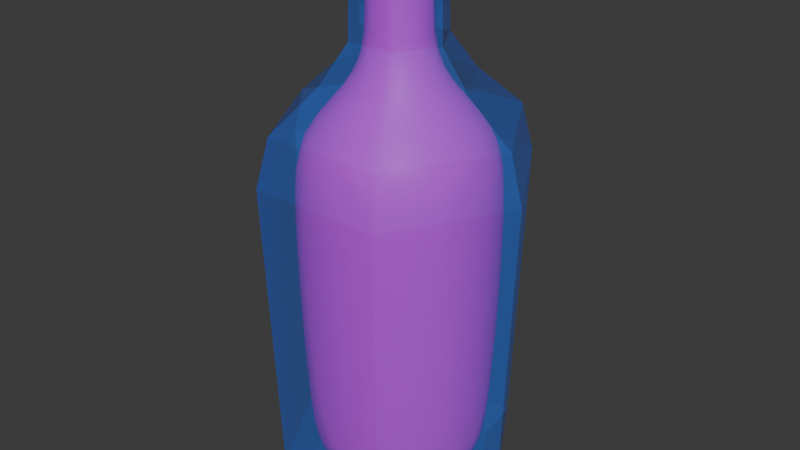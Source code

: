 # Source: Bottle2.blend  (saved by Blender 4.3.34; exported with 4.5.12 LTS)
import bpy
from mathutils import Matrix  # noqa: F401  (used for matrix-valued properties, if any)

bpy.ops.wm.read_factory_settings(use_empty=True)
scene = bpy.context.scene
scene.name = 'Scene'

# ---- images (referenced by path relative to the original .blend; pixels are not part of the script)
import os
ASSET_DIR = os.environ.get("B2B_ASSET_DIR", "")  # directory of the original .blend (textures are referenced by path, not embedded)
HERE = os.path.dirname(os.path.abspath(__file__))  # packed textures are extracted next to this script under _unpacked/

def load_image(name, relpath, width, height, colorspace="sRGB"):
    """Load a texture the original file referenced (path relative to the .blend, or extracted next to this script)."""
    p = next((c for c in (os.path.join(HERE, relpath), os.path.join(ASSET_DIR, relpath)) if relpath and os.path.exists(c)), "")
    if p:
        img = bpy.data.images.load(p, check_existing=True)
        img.name = name
    else:  # same state as the original file: an image datablock whose file is absent (Cycles renders it pink)
        img = bpy.data.images.new(name, width, height)
        img.source = "FILE"
        img.filepath = "//" + (relpath or name)
    img.colorspace_settings.name = colorspace
    return img
img_file4741_004 = load_image('file4741.004', 'Dropbox/SyntyStudios/Polygon_Generic_Assets/_Working/_Textures/PolygonGeneric_Texture_01_A.psd', 1024, 1024, 'sRGB')

# ---- materials (node trees are filled in below, after node groups)
mat_material = bpy.data.materials.new('Material')
mat_material.alpha_threshold = 0.0
mat_material.roughness = 0.5
mat_material.line_color = (0.0, 0.0, 0.0, 1.0)
mat_polygon_generic_01a_004 = bpy.data.materials.new('Polygon_Generic_01A.004')
mat_polygon_generic_01a_004.diffuse_color = (1.0, 1.0, 1.0, 1.0)
mat_polygon_generic_01a_004.roughness = 0.5528

# ---- material node trees
mat_material.use_nodes = True; mat_material.node_tree.nodes.clear()
_N = mat_material.node_tree.nodes; _L = mat_material.node_tree.links
n0 = _N.new('ShaderNodeOutputMaterial'); n0.name = 'Material Output'; n0.location = (300, 300)
n1 = _N.new('ShaderNodeBsdfPrincipled'); n1.name = 'Principled BSDF'; n1.location = (10, 300)
n1.inputs[0].default_value = (0.0, 0.1639, 0.8002, 1.0)
n1.inputs[3].default_value = 1.45
n1.inputs[4].default_value = 0.2902
_L.new(n1.outputs[0], n0.inputs[0])
n0.is_active_output = True
mat_polygon_generic_01a_004.use_nodes = True; mat_polygon_generic_01a_004.node_tree.nodes.clear()
_N = mat_polygon_generic_01a_004.node_tree.nodes; _L = mat_polygon_generic_01a_004.node_tree.links
n0 = _N.new('ShaderNodeBsdfPrincipled'); n0.name = 'Principled BSDF'; n0.location = (10, 300)
n0.inputs[2].default_value = 0.5528
n0.inputs[27].default_value = (0.0, 0.0, 0.0, 1.0)
n0.inputs[28].default_value = 1.0
n1 = _N.new('ShaderNodeOutputMaterial'); n1.name = 'Material Output'; n1.location = (300, 300)
n2 = _N.new('ShaderNodeNormalMap'); n2.name = 'Normal Map'; n2.location = (-300, -300)
n2.label = 'Normal/Map'
n3 = _N.new('ShaderNodeTexImage'); n3.name = 'Image Texture'; n3.location = (-300, 600)
n3.image = img_file4741_004
_L.new(n0.outputs[0], n1.inputs[0])
_L.new(n2.outputs[0], n0.inputs[5])
_L.new(n3.outputs[0], n0.inputs[0])
n1.is_active_output = True

# ---- world
world_world = bpy.data.worlds.new('World'); scene.world = world_world
world_world.use_nodes = True; world_world.node_tree.nodes.clear()
_N = world_world.node_tree.nodes; _L = world_world.node_tree.links
n0 = _N.new('ShaderNodeOutputWorld'); n0.name = 'World Output'; n0.location = (300, 300)
n1 = _N.new('ShaderNodeBackground'); n1.name = 'Background'; n1.location = (10, 300)
n1.inputs[0].default_value = (0.05088, 0.05088, 0.05088, 1.0)
_L.new(n1.outputs[0], n0.inputs[0])
n0.is_active_output = True
world_world.color = (0.05088, 0.05088, 0.05088)
world_world.sun_shadow_jitter_overblur = 0.0

# ---- meshes
me_mesh_001 = bpy.data.meshes.new('Mesh.001')
me_mesh_001.from_pydata([(3.168, 6.13e-08, -5.487), (-3.168, 6.13e-08, -5.487), (-6.336, 6.13e-08, 0.0), (-3.168, 6.13e-08, 5.487), (3.168, 6.13e-08, 5.487), (6.336, 6.13e-08, 0.0), (0.0, 6.13e-08, 0.0), (-3.871, 23.87, 6.706), (3.871, 23.87, 6.706), (7.743, 23.87, 1.222e-07), (3.871, 23.87, -6.706), (-3.871, 23.87, -6.706), (-7.743, 23.87, 1.222e-07), (-3.9, 1.529, 6.755), (3.9, 1.529, 6.755), (7.801, 1.529, 0.0), (3.9, 1.529, -6.755), (-3.9, 1.529, -6.755), (-7.801, 1.529, 0.0), (-1.435, 33.75, -2.486), (1.435, 33.75, -2.486), (2.871, 33.75, 1.425e-06), (1.435, 33.75, 2.486), (-1.435, 33.75, 2.486), (-2.871, 33.75, 1.425e-06), (1.5, 28.77, -2.598), (2.369, 26.43, -4.103), (-1.5, 28.77, -2.598), (-2.369, 26.43, -4.103), (-3.0, 28.77, 1.418e-06), (-4.738, 26.43, 1.222e-07), (-1.5, 28.77, 2.598), (-2.369, 26.43, 4.103), (1.5, 28.77, 2.598), (2.369, 26.43, 4.103), (3.0, 28.77, 1.418e-06), (4.738, 26.43, 1.222e-07), (8.567, 20.8, -1.627e-06), (4.284, 20.8, -7.419), (-4.284, 20.8, -7.419), (-8.567, 20.8, -1.627e-06), (-4.284, 20.8, 7.419), (4.284, 20.8, 7.419), (-1.93, 34.13, -3.344), (1.93, 34.13, -3.344), (-3.861, 34.13, 1.459e-06), (-1.93, 34.13, 3.344), (1.93, 34.13, 3.344), (3.861, 34.13, 1.459e-06), (2.871, 33.75, 1.425e-06), (1.435, 33.75, 2.486), (-1.435, 33.75, 2.486), (-2.871, 33.75, 1.425e-06), (1.435, 33.75, -2.486), (-1.435, 33.75, -2.486), (-1.93, 34.13, -3.344), (1.93, 34.13, -3.344), (-3.861, 34.13, 1.459e-06), (-1.93, 34.13, 3.344), (1.93, 34.13, 3.344), (3.861, 34.13, 1.459e-06), (-1.435, 33.75, 2.486), (-1.93, 34.13, 3.344), (-3.861, 34.13, 1.459e-06), (-1.93, 34.13, -3.344), (-2.871, 33.75, 1.425e-06), (1.93, 34.13, -3.344), (1.435, 33.75, -2.486), (-1.435, 33.75, -2.486), (2.871, 33.75, 1.425e-06), (1.435, 33.75, 2.486), (3.861, 34.13, 1.459e-06), (1.93, 34.13, 3.344), (-1.435, 33.15, 2.486), (-1.93, 33.53, 3.344), (-3.861, 33.53, 1.414e-06), (-1.93, 33.53, -3.344), (-2.871, 33.15, 1.38e-06), (1.93, 33.53, -3.344), (1.435, 33.15, -2.486), (-1.435, 33.15, -2.486), (2.871, 33.15, 1.38e-06), (1.435, 33.15, 2.486), (3.861, 33.53, 1.414e-06), (1.93, 33.53, 3.344)], [], [(1, 0, 6), (2, 1, 6), (3, 2, 6), (4, 3, 6), (5, 4, 6), (0, 5, 6), (38, 39, 11, 10), (3, 4, 14, 13), (4, 5, 15, 14), (5, 0, 16, 15), (0, 1, 17, 16), (1, 2, 18, 17), (2, 3, 13, 18), (41, 42, 8, 7), (42, 37, 9, 8), (9, 37, 38, 10), (39, 40, 12, 11), (12, 40, 41, 7), (25, 26, 28, 27), (26, 25, 35, 36), (27, 28, 30, 29), (29, 30, 32, 31), (31, 32, 34, 33), (33, 34, 36, 35), (27, 19, 20, 25), (24, 19, 27, 29), (23, 24, 29, 31), (22, 23, 31, 33), (21, 22, 33, 35), (20, 21, 35, 25), (7, 8, 34, 32), (8, 9, 36, 34), (9, 10, 26, 36), (10, 11, 28, 26), (11, 12, 30, 28), (12, 7, 32, 30), (38, 37, 15, 16), (16, 17, 39, 38), (18, 40, 39, 17), (41, 40, 18, 13), (13, 14, 42, 41), (15, 37, 42, 14), (45, 43, 55, 57), (23, 22, 50, 51), (48, 47, 59, 60), (19, 24, 52, 54), (46, 45, 57, 58), (22, 21, 49, 50), (53, 54, 68, 67), (55, 56, 66, 64), (50, 49, 69, 70), (58, 57, 63, 62), (54, 52, 65, 68), (60, 59, 72, 71), (47, 46, 58, 59), (24, 23, 51, 52), (20, 19, 54, 53), (44, 48, 60, 56), (21, 20, 53, 49), (43, 44, 56, 55), (62, 63, 75, 74), (68, 65, 77, 80), (71, 72, 84, 83), (69, 67, 79, 81), (65, 61, 73, 77), (66, 71, 83, 78), (57, 55, 64, 63), (51, 50, 70, 61), (59, 58, 62, 72), (56, 60, 71, 66), (52, 51, 61, 65), (49, 53, 67, 69), (81, 79, 78, 83), (82, 81, 83, 84), (73, 82, 84, 74), (77, 73, 74, 75), (80, 77, 75, 76), (79, 80, 76, 78), (70, 69, 81, 82), (64, 66, 78, 76), (67, 68, 80, 79), (63, 64, 76, 75), (61, 70, 82, 73), (72, 62, 74, 84), (72, 71, 69, 70), (66, 71, 69, 67), (66, 64, 68, 67), (64, 63, 65, 68), (63, 62, 61, 65), (62, 72, 70, 61)])
me_mesh_001.polygons.foreach_set('use_smooth', [1, 1, 1, 1, 1, 1, 1, 1, 1, 1, 1, 1, 1, 1, 1, 1, 1, 1, 1, 1, 1, 1, 1, 1, 1, 1, 1, 1, 1, 1, 1, 1, 1, 1, 1, 1, 1, 1, 1, 1, 1, 1, 0, 1, 0, 1, 0, 1, 1, 0, 1, 0, 1, 0, 0, 1, 1, 0, 1, 0, 0, 1, 0, 1, 1, 0, 0, 1, 0, 0, 1, 1, 1, 1, 1, 1, 1, 1, 1, 0, 1, 0, 1, 0, 0, 0, 0, 0, 0, 0])
_k = set([(0, 1), (0, 5), (0, 6), (0, 16), (1, 2), (1, 6), (1, 17), (2, 3), (2, 6), (2, 18), (3, 4), (3, 6), (3, 13), (4, 5), (4, 6), (4, 14), (5, 6), (5, 15), (7, 8), (7, 12), (7, 32), (7, 41), (8, 9), (8, 34), (8, 42), (9, 10), (9, 36), (9, 37), (10, 11), (10, 26), (10, 38), (11, 12), (11, 28), (11, 39), (12, 30), (12, 40), (13, 14), (13, 18), (13, 41), (14, 15), (14, 42), (15, 16), (15, 37), (16, 17), (16, 38), (17, 18), (17, 39), (18, 40), (19, 20), (19, 24), (19, 27), (19, 54), (20, 21), (20, 25), (20, 53), (21, 22), (21, 35), (21, 49), (22, 23), (22, 33), (22, 50), (23, 24), (23, 31), (23, 51), (24, 29), (24, 52), (25, 26), (25, 27), (25, 35), (26, 28), (26, 36), (27, 28), (27, 29), (28, 30), (29, 30), (29, 31), (30, 32), (31, 32), (31, 33), (32, 34), (33, 34), (33, 35), (34, 36), (35, 36), (37, 38), (37, 42), (38, 39), (39, 40), (40, 41), (41, 42), (43, 44), (43, 45), (43, 55), (44, 48), (44, 56), (45, 46), (45, 57), (46, 47), (46, 58), (47, 48), (47, 59), (48, 60), (49, 50), (49, 53), (49, 69), (50, 51), (50, 70), (51, 52), (51, 61), (52, 54), (52, 65), (53, 54), (53, 67), (54, 68), (55, 56), (55, 57), (55, 64), (56, 60), (56, 66), (57, 58), (57, 63), (58, 59), (58, 62), (59, 60), (59, 72), (60, 71), (61, 65), (61, 70), (61, 73), (62, 63), (62, 72), (62, 74), (63, 64), (63, 75), (64, 66), (64, 76), (65, 68), (65, 77), (66, 71), (66, 78), (67, 68), (67, 69), (67, 79), (68, 80), (69, 70), (69, 81), (70, 82), (71, 72), (71, 83), (72, 84), (73, 74), (73, 77), (73, 82), (74, 75), (74, 84), (75, 76), (75, 77), (76, 78), (76, 80), (77, 80), (78, 79), (78, 83), (79, 80), (79, 81), (81, 82), (81, 83), (82, 84), (83, 84)])
me_mesh_001.attributes.new('sharp_edge', 'BOOLEAN', 'EDGE').data.foreach_set('value', [ (min(e.vertices), max(e.vertices)) in _k for e in me_mesh_001.edges])
_uv = me_mesh_001.uv_layers.new(name='map1')
_uv.uv.foreach_set('vector', [0.2397, 0.1302, 0.2397, 0.1302, 0.2397, 0.1302, 0.2397, 0.1302, 0.2397, 0.1302, 0.2397, 0.1302, 0.2397, 0.1302, 0.2397, 0.1302, 0.2397, 0.1302, 0.2397, 0.1302, 0.2397, 0.1302, 0.2397, 0.1302, 0.2397, 0.1302, 0.2397, 0.1302, 0.2397, 0.1302, 0.2397, 0.1302, 0.2397, 0.1302, 0.2397, 0.1302, 0.2397, 0.1302, 0.2397, 0.1302, 0.2397, 0.1302, 0.2397, 0.1302, 0.2397, 0.1302, 0.2397, 0.1302, 0.2397, 0.1302, 0.2397, 0.1302, 0.2397, 0.1302, 0.2397, 0.1302, 0.2397, 0.1302, 0.2397, 0.1302, 0.2397, 0.1302, 0.2397, 0.1302, 0.2397, 0.1302, 0.2397, 0.1302, 0.2397, 0.1302, 0.2397, 0.1302, 0.2397, 0.1302, 0.2397, 0.1302, 0.2397, 0.1302, 0.2397, 0.1302, 0.2397, 0.1302, 0.2397, 0.1302, 0.2397, 0.1302, 0.2397, 0.1302, 0.2397, 0.1302, 0.2397, 0.1302, 0.2397, 0.1302, 0.2397, 0.1302, 0.2397, 0.1302, 0.2397, 0.1302, 0.2397, 0.1302, 0.2397, 0.1302, 0.2397, 0.1302, 0.2397, 0.1302, 0.2397, 0.1302, 0.2397, 0.1302, 0.2397, 0.1302, 0.2397, 0.1302, 0.2397, 0.1302, 0.2397, 0.1302, 0.2397, 0.1302, 0.2397, 0.1302, 0.2397, 0.1302, 0.2397, 0.1302, 0.2397, 0.1302, 0.2397, 0.1302, 0.2397, 0.1302, 0.2397, 0.1302, 0.2397, 0.1302, 0.2397, 0.1302, 0.2397, 0.1302, 0.2397, 0.1302, 0.2397, 0.1302, 0.2397, 0.1302, 0.2397, 0.1302, 0.2397, 0.1302, 0.2397, 0.1302, 0.2397, 0.1302, 0.2397, 0.1302, 0.2397, 0.1302, 0.2397, 0.1302, 0.2397, 0.1302, 0.2397, 0.1302, 0.2397, 0.1302, 0.2397, 0.1302, 0.2397, 0.1302, 0.2397, 0.1302, 0.2397, 0.1302, 0.2397, 0.1302, 0.2397, 0.1302, 0.2397, 0.1302, 0.2395, 0.1302, 0.2397, 0.1302, 0.2397, 0.1302, 0.2395, 0.1302, 0.2395, 0.1302, 0.2397, 0.1302, 0.2397, 0.1302, 0.2396, 0.1301, 0.2395, 0.1302, 0.2397, 0.1302, 0.2397, 0.1302, 0.2398, 0.1302, 0.2396, 0.1301, 0.2397, 0.1302, 0.2397, 0.1302, 0.2399, 0.1302, 0.2398, 0.1302, 0.2397, 0.1302, 0.2397, 0.1302, 0.2397, 0.1302, 0.2399, 0.1302, 0.2397, 0.1302, 0.2397, 0.1302, 0.2397, 0.1302, 0.2397, 0.1302, 0.2397, 0.1302, 0.2397, 0.1302, 0.2397, 0.1302, 0.2397, 0.1302, 0.2397, 0.1302, 0.2397, 0.1302, 0.2397, 0.1302, 0.2397, 0.1302, 0.2397, 0.1302, 0.2397, 0.1302, 0.2397, 0.1302, 0.2397, 0.1302, 0.2397, 0.1302, 0.2397, 0.1302, 0.2397, 0.1302, 0.2397, 0.1302, 0.2397, 0.1302, 0.2397, 0.1302, 0.2397, 0.1302, 0.2397, 0.1302, 0.2397, 0.1302, 0.2397, 0.1302, 0.2397, 0.1302, 0.2397, 0.1302, 0.2397, 0.1302, 0.2397, 0.1302, 0.2397, 0.1302, 0.2397, 0.1302, 0.2397, 0.1302, 0.2397, 0.1302, 0.2397, 0.1302, 0.2397, 0.1302, 0.2397, 0.1302, 0.2397, 0.1302, 0.2397, 0.1302, 0.2397, 0.1302, 0.2397, 0.1302, 0.2397, 0.1302, 0.2397, 0.1302, 0.2397, 0.1302, 0.2397, 0.1302, 0.2397, 0.1302, 0.2397, 0.1302, 0.2397, 0.1302, 0.2397, 0.1302, 0.2397, 0.1302, 0.0, 0.0, 0.0, 0.0, 0.0, 0.0, 0.0, 0.0, 0.2396, 0.1301, 0.2398, 0.1302, 0.2398, 0.1302, 0.2396, 0.1301, 0.0, 0.0, 0.0, 0.0, 0.0, 0.0, 0.0, 0.0, 0.2395, 0.1302, 0.2395, 0.1302, 0.2395, 0.1302, 0.2395, 0.1302, 0.0, 0.0, 0.0, 0.0, 0.0, 0.0, 0.0, 0.0, 0.2398, 0.1302, 0.2399, 0.1302, 0.2399, 0.1302, 0.2398, 0.1302, 0.2397, 0.1302, 0.2395, 0.1302, 0.2395, 0.1302, 0.2397, 0.1302, 0.0, 0.0, 0.0, 0.0, 0.0, 0.0, 0.0, 0.0, 0.2398, 0.1302, 0.2399, 0.1302, 0.2399, 0.1302, 0.2398, 0.1302, 0.0, 0.0, 0.0, 0.0, 0.0, 0.0, 0.0, 0.0, 0.2395, 0.1302, 0.2395, 0.1302, 0.2395, 0.1302, 0.2395, 0.1302, 0.0, 0.0, 0.0, 0.0, 0.0, 0.0, 0.0, 0.0, 0.0, 0.0, 0.0, 0.0, 0.0, 0.0, 0.0, 0.0, 0.2395, 0.1302, 0.2396, 0.1301, 0.2396, 0.1301, 0.2395, 0.1302, 0.2397, 0.1302, 0.2395, 0.1302, 0.2395, 0.1302, 0.2397, 0.1302, 0.0, 0.0, 0.0, 0.0, 0.0, 0.0, 0.0, 0.0, 0.2399, 0.1302, 0.2397, 0.1302, 0.2397, 0.1302, 0.2399, 0.1302, 0.0, 0.0, 0.0, 0.0, 0.0, 0.0, 0.0, 0.0, 0.0, 0.0, 0.0, 0.0, 0.0, 0.0, 0.0, 0.0, 0.2395, 0.1302, 0.2395, 0.1302, 0.2395, 0.1302, 0.2395, 0.1302, 0.0, 0.0, 0.0, 0.0, 0.0, 0.0, 0.0, 0.0, 0.2399, 0.1302, 0.2397, 0.1302, 0.2397, 0.1302, 0.2399, 0.1302, 0.2395, 0.1302, 0.2396, 0.1301, 0.2396, 0.1301, 0.2395, 0.1302, 0.0, 0.0, 0.0, 0.0, 0.0, 0.0, 0.0, 0.0, 0.0, 0.0, 0.0, 0.0, 0.0, 0.0, 0.0, 0.0, 0.2396, 0.1301, 0.2398, 0.1302, 0.2398, 0.1302, 0.2396, 0.1301, 0.0, 0.0, 0.0, 0.0, 0.0, 0.0, 0.0, 0.0, 0.0, 0.0, 0.0, 0.0, 0.0, 0.0, 0.0, 0.0, 0.2395, 0.1302, 0.2396, 0.1301, 0.2396, 0.1301, 0.2395, 0.1302, 0.2399, 0.1302, 0.2397, 0.1302, 0.2397, 0.1302, 0.2399, 0.1302, 0.2399, 0.1302, 0.2397, 0.1302, 0.2398, 0.1304, 0.2402, 0.1303, 0.2398, 0.1302, 0.2399, 0.1302, 0.2402, 0.1303, 0.24, 0.1302, 0.2396, 0.1301, 0.2398, 0.1302, 0.24, 0.1302, 0.2395, 0.1301, 0.2395, 0.1302, 0.2396, 0.1301, 0.2395, 0.1301, 0.2392, 0.1301, 0.2395, 0.1302, 0.2395, 0.1302, 0.2392, 0.1301, 0.2393, 0.1303, 0.2397, 0.1302, 0.2395, 0.1302, 0.2393, 0.1303, 0.2398, 0.1304, 0.2398, 0.1302, 0.2399, 0.1302, 0.2399, 0.1302, 0.2398, 0.1302, 0.0, 0.0, 0.0, 0.0, 0.0, 0.0, 0.0, 0.0, 0.2397, 0.1302, 0.2395, 0.1302, 0.2395, 0.1302, 0.2397, 0.1302, 0.0, 0.0, 0.0, 0.0, 0.0, 0.0, 0.0, 0.0, 0.2396, 0.1301, 0.2398, 0.1302, 0.2398, 0.1302, 0.2396, 0.1301, 0.0, 0.0, 0.0, 0.0, 0.0, 0.0, 0.0, 0.0, 0.0, 0.0, 0.0, 0.0, 0.2399, 0.1302, 0.2398, 0.1302, 0.0, 0.0, 0.0, 0.0, 0.2399, 0.1302, 0.2397, 0.1302, 0.0, 0.0, 0.0, 0.0, 0.2395, 0.1302, 0.2397, 0.1302, 0.0, 0.0, 0.0, 0.0, 0.2395, 0.1302, 0.2395, 0.1302, 0.0, 0.0, 0.0, 0.0, 0.2396, 0.1301, 0.2395, 0.1302, 0.0, 0.0, 0.0, 0.0, 0.2398, 0.1302, 0.2396, 0.1301])
me_mesh_001.materials.append(mat_material)
me_mesh_001.update()
me_mesh_001.normals_split_custom_set([tuple(v) for v in zip(*[iter([0.0, -1.0, 0.0, 0.0, -1.0, 0.0, 0.0, -1.0, 0.0, 0.0, -1.0, 0.0, 0.0, -1.0, 0.0, 0.0, -1.0, 0.0, 0.0, -1.0, 0.0, 0.0, -1.0, 0.0, 0.0, -1.0, 0.0, 0.0, -1.0, 0.0, 0.0, -1.0, 0.0, 0.0, -1.0, 0.0, 0.0, -1.0, 0.0, 0.0, -1.0, 0.0, 0.0, -1.0, 0.0, 0.0, -1.0, 0.0, 0.0, -1.0, 0.0, 0.0, -1.0, 0.0, 0.0, 0.2262, -0.9741, 0.0, 0.2262, -0.9741, 0.0, 0.2262, -0.9741, 0.0, 0.2262, -0.9741, 0.0, -0.6384, 0.7697, 0.0, -0.6384, 0.7697, 0.0, -0.6384, 0.7697, 0.0, -0.6384, 0.7697, 0.6666, -0.6384, 0.3849, 0.6666, -0.6384, 0.3849, 0.6666, -0.6384, 0.3849, 0.6666, -0.6384, 0.3849, 0.6666, -0.6384, -0.3849, 0.6666, -0.6384, -0.3849, 0.6666, -0.6384, -0.3849, 0.6666, -0.6384, -0.3849, 0.0, -0.6384, -0.7697, 0.0, -0.6384, -0.7697, 0.0, -0.6384, -0.7697, 0.0, -0.6384, -0.7697, -0.6666, -0.6384, -0.3849, -0.6666, -0.6384, -0.3849, -0.6666, -0.6384, -0.3849, -0.6666, -0.6384, -0.3849, -0.6666, -0.6384, 0.3849, -0.6666, -0.6384, 0.3849, -0.6666, -0.6384, 0.3849, -0.6666, -0.6384, 0.3849, 0.0, 0.2262, 0.9741, 0.0, 0.2262, 0.9741, 0.0, 0.2262, 0.9741, 0.0, 0.2262, 0.9741, 0.8436, 0.2262, 0.487, 0.8436, 0.2262, 0.487, 0.8436, 0.2262, 0.487, 0.8436, 0.2262, 0.487, 0.8436, 0.2262, -0.487, 0.8436, 0.2262, -0.487, 0.8436, 0.2262, -0.487, 0.8436, 0.2262, -0.487, -0.8436, 0.2262, -0.487, -0.8436, 0.2262, -0.487, -0.8436, 0.2262, -0.487, -0.8436, 0.2262, -0.487, -0.8436, 0.2262, 0.487, -0.8436, 0.2262, 0.487, -0.8436, 0.2262, 0.487, -0.8436, 0.2262, 0.487, -1.329e-07, 0.541, -0.841, -1.329e-07, 0.541, -0.841, -1.329e-07, 0.541, -0.841, -1.329e-07, 0.541, -0.841, 0.7283, 0.541, -0.4205, 0.7283, 0.541, -0.4205, 0.7283, 0.541, -0.4205, 0.7283, 0.541, -0.4205, -0.7283, 0.541, -0.4205, -0.7283, 0.541, -0.4205, -0.7283, 0.541, -0.4205, -0.7283, 0.541, -0.4205, -0.7283, 0.541, 0.4205, -0.7283, 0.541, 0.4205, -0.7283, 0.541, 0.4205, -0.7283, 0.541, 0.4205, -1.772e-07, 0.541, 0.841, -1.772e-07, 0.541, 0.841, -1.772e-07, 0.541, 0.841, -1.772e-07, 0.541, 0.841, 0.7283, 0.541, 0.4205, 0.7283, 0.541, 0.4205, 0.7283, 0.541, 0.4205, 0.7283, 0.541, 0.4205, 0.0, 0.02247, -0.9997, 0.0, 0.02247, -0.9997, 0.0, 0.02247, -0.9997, 0.0, 0.02247, -0.9997, -0.8658, 0.02248, -0.4999, -0.8658, 0.02248, -0.4999, -0.8658, 0.02248, -0.4999, -0.8658, 0.02248, -0.4999, -0.8658, 0.02248, 0.4999, -0.8658, 0.02248, 0.4999, -0.8658, 0.02248, 0.4999, -0.8658, 0.02248, 0.4999, -1.278e-08, 0.02247, 0.9997, -1.278e-08, 0.02247, 0.9997, -1.278e-08, 0.02247, 0.9997, -1.278e-08, 0.02247, 0.9997, 0.8658, 0.02248, 0.4999, 0.8658, 0.02248, 0.4999, 0.8658, 0.02248, 0.4999, 0.8658, 0.02248, 0.4999, 0.8658, 0.02248, -0.4999, 0.8658, 0.02248, -0.4999, 0.8658, 0.02248, -0.4999, 0.8658, 0.02248, -0.4999, 7.52e-08, 0.714, 0.7001, 7.52e-08, 0.714, 0.7001, 7.52e-08, 0.714, 0.7001, 7.52e-08, 0.714, 0.7001, 0.6063, 0.714, 0.3501, 0.6063, 0.714, 0.3501, 0.6063, 0.714, 0.3501, 0.6063, 0.714, 0.3501, 0.6063, 0.714, -0.3501, 0.6063, 0.714, -0.3501, 0.6063, 0.714, -0.3501, 0.6063, 0.714, -0.3501, 5.79e-08, 0.714, -0.7001, 5.79e-08, 0.714, -0.7001, 5.79e-08, 0.714, -0.7001, 5.79e-08, 0.714, -0.7001, -0.6063, 0.714, -0.3501, -0.6063, 0.714, -0.3501, -0.6063, 0.714, -0.3501, -0.6063, 0.714, -0.3501, -0.6063, 0.714, 0.3501, -0.6063, 0.714, 0.3501, -0.6063, 0.714, 0.3501, -0.6063, 0.714, 0.3501, 0.8655, -0.03443, -0.4997, 0.8655, -0.03443, -0.4997, 0.8655, -0.03443, -0.4997, 0.8655, -0.03443, -0.4997, 0.0, -0.03443, -0.9994, 0.0, -0.03443, -0.9994, 0.0, -0.03443, -0.9994, 0.0, -0.03443, -0.9994, -0.8655, -0.03443, -0.4997, -0.8655, -0.03443, -0.4997, -0.8655, -0.03443, -0.4997, -0.8655, -0.03443, -0.4997, -0.8655, -0.03443, 0.4997, -0.8655, -0.03443, 0.4997, -0.8655, -0.03443, 0.4997, -0.8655, -0.03443, 0.4997, 0.0, -0.03443, 0.9994, 0.0, -0.03443, 0.9994, 0.0, -0.03443, 0.9994, 0.0, -0.03443, 0.9994, 0.8655, -0.03443, 0.4997, 0.8655, -0.03443, 0.4997, 0.8655, -0.03443, 0.4997, 0.8655, -0.03443, 0.4997, 0.0, 0.0, 1.0, 0.0, 0.0, 1.0, 0.0, 0.0, 1.0, 0.0, 0.0, 1.0, 0.0, 0.0, 1.0, 0.0, 0.0, 1.0, 0.0, 0.0, 1.0, 0.0, 0.0, 1.0, 0.0, 0.0, 1.0, 0.0, 0.0, 1.0, 0.0, 0.0, 1.0, 0.0, 0.0, 1.0, 0.0, 0.0, 1.0, 0.0, 0.0, 1.0, 0.0, 0.0, 1.0, 0.0, 0.0, 1.0, 0.0, 0.0, 1.0, 0.0, 0.0, 1.0, 0.0, 0.0, 1.0, 0.0, 0.0, 1.0, 0.0, 0.0, 1.0, 0.0, 0.0, 1.0, 0.0, 0.0, 1.0, 0.0, 0.0, 1.0, 0.0, 0.0, 1.0, 0.0, 0.0, 1.0, 0.0, 0.0, 1.0, 0.0, 0.0, 1.0, 0.0, 0.0, 1.0, 0.0, 0.0, 1.0, 0.0, 0.0, 1.0, 0.0, 0.0, 1.0, 0.0, 0.0, 1.0, 0.0, 0.0, 1.0, 0.0, 0.0, 1.0, 0.0, 0.0, 1.0, 0.0, 0.0, 1.0, 0.0, 0.0, 1.0, 0.0, 0.0, 1.0, 0.0, 0.0, 1.0, 0.0, 0.0, 1.0, 0.0, 0.0, 1.0, 0.0, 0.0, 1.0, 0.0, 0.0, 1.0, 0.0, 0.0, 1.0, 0.0, 0.0, 1.0, 0.0, 0.0, 1.0, 0.0, 0.0, 1.0, 0.0, 0.0, 1.0, 0.0, 0.0, 1.0, 0.0, 0.0, 1.0, 0.0, 0.0, 1.0, 0.0, 0.0, 1.0, 0.0, 0.0, 1.0, 0.0, 0.0, 1.0, 0.0, 0.0, 1.0, 0.0, 0.0, 1.0, 0.0, 0.0, 1.0, 0.0, 0.0, 1.0, 0.0, 0.0, 1.0, 0.0, 0.0, 1.0, 0.0, 0.0, 1.0, 0.0, 0.0, 1.0, 0.0, 0.0, 1.0, 0.0, 0.0, 1.0, 0.0, 0.0, 1.0, 0.0, 0.0, 1.0, 0.0, 0.0, 1.0, 0.0, 0.0, 1.0, 0.0, 0.0, 1.0, 0.0, 0.0, 1.0, 0.0, 0.0, 1.0, -0.866, 0.0, 0.5, -0.866, 0.0, 0.5, -0.866, 0.0, 0.5, -0.866, 0.0, 0.5, 0.866, 0.0, 0.5, 0.866, 0.0, 0.5, 0.866, 0.0, 0.5, 0.866, 0.0, 0.5, 0.866, 0.0, 0.5, 0.866, 0.0, 0.5, 0.866, 0.0, 0.5, 0.866, 0.0, 0.5, -0.866, 0.0, 0.5, -0.866, 0.0, 0.5, -0.866, 0.0, 0.5, -0.866, 0.0, 0.5, 0.866, 0.0, -0.5, 0.866, 0.0, -0.5, 0.866, 0.0, -0.5, 0.866, 0.0, -0.5, 0.866, 0.0, -0.5, 0.866, 0.0, -0.5, 0.866, 0.0, -0.5, 0.866, 0.0, -0.5, 0.0, 0.0, 1.0, 0.0, 0.0, 1.0, 0.0, 0.0, 1.0, 0.0, 0.0, 1.0, 0.0, 0.0, 1.0, 0.0, 0.0, 1.0, 0.0, 0.0, 1.0, 0.0, 0.0, 1.0, 0.0, 0.0, 1.0, 0.0, 0.0, 1.0, 0.0, 0.0, 1.0, 0.0, 0.0, 1.0, 0.0, 0.0, 1.0, 0.0, 0.0, 1.0, 0.0, 0.0, 1.0, 0.0, 0.0, 1.0, 0.0, 0.0, 1.0, 0.0, 0.0, 1.0, 0.0, 0.0, 1.0, 0.0, 0.0, 1.0, 0.0, 0.0, 1.0, 0.0, 0.0, 1.0, 0.0, 0.0, 1.0, 0.0, 0.0, 1.0, 0.3505, -0.9144, -0.2024, 0.3505, -0.9144, -0.2024, 0.3505, -0.9144, -0.2024, 0.3505, -0.9144, -0.2024, 0.3505, -0.9144, 0.2024, 0.3505, -0.9144, 0.2024, 0.3505, -0.9144, 0.2024, 0.3505, -0.9144, 0.2024, 0.0, -0.9144, 0.4048, 0.0, -0.9144, 0.4048, 0.0, -0.9144, 0.4048, 0.0, -0.9144, 0.4048, -0.3505, -0.9144, 0.2024, -0.3505, -0.9144, 0.2024, -0.3505, -0.9144, 0.2024, -0.3505, -0.9144, 0.2024, -0.3505, -0.9144, -0.2024, -0.3505, -0.9144, -0.2024, -0.3505, -0.9144, -0.2024, -0.3505, -0.9144, -0.2024, 0.0, -0.9144, -0.4048, 0.0, -0.9144, -0.4048, 0.0, -0.9144, -0.4048, 0.0, -0.9144, -0.4048, -0.866, 0.0, -0.5, -0.866, 0.0, -0.5, -0.866, 0.0, -0.5, -0.866, 0.0, -0.5, 0.0, 0.0, -1.0, 0.0, 0.0, -1.0, 0.0, 0.0, -1.0, 0.0, 0.0, -1.0, 0.0, 0.0, 1.0, 0.0, 0.0, 1.0, 0.0, 0.0, 1.0, 0.0, 0.0, 1.0, -0.866, 0.0, -0.5, -0.866, 0.0, -0.5, -0.866, 0.0, -0.5, -0.866, 0.0, -0.5, 0.0, 0.0, -1.0, 0.0, 0.0, -1.0, 0.0, 0.0, -1.0, 0.0, 0.0, -1.0, 0.0, 0.0, 1.0, 0.0, 0.0, 1.0, 0.0, 0.0, 1.0, 0.0, 0.0, 1.0, -0.3505, 0.9144, -0.2024, -0.3505, 0.9144, -0.2024, -0.3505, 0.9144, -0.2024, -0.3505, 0.9144, -0.2024, 0.3505, -0.9144, -0.2024, 0.3505, -0.9144, -0.2024, 0.3505, -0.9144, -0.2024, 0.3505, -0.9144, -0.2024, 0.0, 0.9144, 0.4048, 0.0, 0.9144, 0.4048, 0.0, 0.9144, 0.4048, 0.0, 0.9144, 0.4048, 0.3505, 0.9144, 0.2024, 0.3505, 0.9144, 0.2024, 0.3505, 0.9144, 0.2024, 0.3505, 0.9144, 0.2024, 0.3505, 0.9144, -0.2024, 0.3505, 0.9144, -0.2024, 0.3505, 0.9144, -0.2024, 0.3505, 0.9144, -0.2024, 0.0, 0.9144, -0.4048, 0.0, 0.9144, -0.4048, 0.0, 0.9144, -0.4048, 0.0, 0.9144, -0.4048])] * 3)])
me_mesh_004 = bpy.data.meshes.new('Mesh.004')
me_mesh_004.from_pydata([(-4.98, 0.4379, -1.513), (-5.063, 0.4002, -0.6107), (-5.076, 1.346, -2.776), (-4.927, 2.722, -3.72), (-5.189, 2.317, -3.131), (-6.148, 2.683, -0.3963), (-5.252, 1.003, -1.885), (-5.585, 1.099, -0.6107), (-5.781, 2.321, -1.832), (-6.035, 2.294, -0.7263), (-4.991, 3.542, -3.804), (-5.44, 3.542, -3.053), (-5.066, 4.763, -3.902), (-5.581, 4.763, -3.053), (-6.153, 3.761, -1.402), (-6.212, 3.429, -0.7263), (-6.202, 4.763, -1.575), (-6.361, 4.763, -0.6107), (-5.976, 3.429, -1.818), (-6.105, 2.947, -1.211), (-6.012, 4.763, -2.185), (-6.117, 7.641, -2.469), (-5.122, 5.985, -3.974), (-5.688, 5.985, -3.053), (-5.169, 7.206, -4.032), (-5.836, 7.223, -2.947), (-6.25, 5.985, -1.717), (-6.455, 5.985, -0.6107), (-6.259, 7.223, -1.932), (-6.533, 7.206, -0.6107), (-6.062, 5.985, -2.328), (-6.092, 6.827, -2.406), (-3.728, 2.691, -4.935), (-2.787, 1.346, -5.082), (-3.138, 2.298, -5.201), (-1.507, 0.4375, -4.981), (-0.6107, 0.3966, -5.065), (-1.882, 1.003, -5.255), (-1.832, 2.321, -5.787), (-0.6107, 1.099, -5.581), (-0.3769, 2.725, -6.14), (-0.7147, 2.319, -6.027), (-3.725, 0.4609, -3.725), (-3.975, 0.3841, -3.053), (-3.053, 0.3877, -3.972), (-3.053, 0.1945, -3.053), (-4.365, 0.3099, -1.885), (-4.275, 0.1945, -0.6107), (-3.053, 0.07549, -1.832), (-3.053, 0.04597, -0.6107), (-3.975, 1.099, -3.979), (-4.614, 1.003, -3.131), (-4.28, 2.299, -4.279), (-4.832, 1.908, -3.591), (-3.138, 1.003, -4.615), (-3.601, 1.876, -4.838), (-4.832, 0.5313, -2.328), (-1.882, 0.3136, -4.363), (-1.832, 0.08174, -3.053), (-0.6107, 0.1886, -4.275), (-0.6107, 0.04403, -3.053), (-1.832, 0.02258, -1.832), (-1.832, 0.008284, -0.6107), (-0.6107, 0.008625, -1.832), (-0.6107, 0.001115, -0.6107), (-2.322, 0.5316, -4.828), (-3.816, 3.542, -5.004), (-3.911, 4.763, -5.079), (-3.053, 3.542, -5.463), (-3.053, 4.763, -5.605), (-3.981, 5.985, -5.136), (-4.038, 7.206, -5.183), (-3.053, 5.985, -5.712), (-2.485, 7.544, -6.123), (-2.956, 7.164, -5.851), (-1.405, 3.783, -6.149), (-1.82, 3.442, -5.982), (-1.585, 4.763, -6.197), (-2.196, 4.763, -6.021), (-0.7147, 3.442, -6.2), (-1.191, 2.968, -6.102), (-0.6107, 4.763, -6.342), (-1.736, 5.985, -6.244), (-2.347, 5.985, -6.071), (-1.941, 7.164, -6.258), (-2.42, 6.729, -6.098), (-0.6107, 5.985, -6.436), (-0.6107, 7.206, -6.514), (-4.427, 3.542, -4.415), (-4.521, 4.763, -4.512), (-4.592, 5.985, -4.585), (-4.649, 7.206, -4.643), (-6.139, 8.427, -2.519), (-6.17, 9.649, -2.589), (-5.208, 8.427, -4.082), (-5.818, 8.427, -3.13), (-5.242, 9.649, -4.124), (-5.852, 9.649, -3.2), (-6.354, 8.427, -1.832), (-6.599, 8.427, -0.6107), (-6.414, 9.649, -1.832), (-6.657, 9.649, -0.6107), (-6.196, 10.87, -2.648), (-6.219, 12.09, -2.697), (-5.271, 10.87, -4.16), (-5.882, 10.87, -3.258), (-5.296, 12.09, -4.192), (-5.907, 12.09, -3.308), (-6.466, 10.87, -1.832), (-6.707, 10.87, -0.6107), (-6.511, 12.09, -1.832), (-6.75, 12.09, -0.6107), (-6.239, 13.31, -2.738), (-6.255, 14.53, -2.771), (-5.318, 13.31, -4.218), (-5.928, 13.31, -3.349), (-5.335, 14.53, -4.24), (-5.946, 14.53, -3.382), (-6.549, 13.31, -1.832), (-6.787, 13.31, -0.6107), (-6.58, 14.53, -1.832), (-6.817, 14.53, -0.6107), (-6.267, 15.76, -2.796), (-6.275, 16.98, -2.811), (-5.349, 15.76, -4.256), (-5.96, 15.76, -3.406), (-5.357, 16.98, -4.266), (-5.968, 16.98, -3.422), (-6.604, 15.76, -1.832), (-6.84, 15.76, -0.6107), (-6.619, 16.98, -1.832), (-6.854, 16.98, -0.6107), (-4.086, 8.427, -5.223), (-4.128, 9.649, -5.257), (-2.545, 8.427, -6.148), (-3.155, 8.427, -5.833), (-2.616, 9.649, -6.178), (-3.227, 9.649, -5.867), (-4.163, 10.87, -5.286), (-4.193, 12.09, -5.312), (-2.676, 10.87, -6.205), (-3.286, 10.87, -5.897), (-2.726, 12.09, -6.228), (-3.336, 12.09, -5.923), (-1.832, 8.427, -6.357), (-1.832, 9.649, -6.417), (-0.6107, 8.427, -6.58), (-0.6107, 9.649, -6.637), (-1.832, 10.87, -6.468), (-1.832, 12.09, -6.513), (-0.6107, 10.87, -6.687), (-0.6107, 12.09, -6.73), (-4.697, 8.427, -4.692), (-4.738, 9.649, -4.735), (-4.774, 10.87, -4.771), (-4.804, 12.09, -4.802), (-4.219, 13.31, -5.334), (-4.241, 14.53, -5.352), (-2.767, 13.31, -6.247), (-3.378, 13.31, -5.944), (-2.8, 14.53, -6.263), (-3.411, 14.53, -5.962), (-4.257, 15.76, -5.365), (-4.267, 16.98, -5.373), (-2.825, 15.76, -6.275), (-3.436, 15.76, -5.976), (-2.841, 16.98, -6.283), (-3.451, 16.98, -5.984), (-1.832, 13.31, -6.551), (-1.832, 14.53, -6.582), (-0.6107, 13.31, -6.766), (-0.6107, 14.53, -6.796), (-1.832, 15.76, -6.606), (-1.832, 16.98, -6.62), (-0.6107, 15.76, -6.819), (-0.6107, 16.98, -6.833), (-4.83, 13.31, -4.829), (-4.851, 14.53, -4.85), (-4.867, 15.76, -4.867), (-4.877, 16.98, -4.877), (-5.063, 0.4002, 0.6107), (-4.98, 0.4379, 1.513), (-6.148, 2.683, 0.3963), (-5.585, 1.099, 0.6107), (-5.252, 1.003, 1.885), (-6.035, 2.294, 0.7263), (-5.781, 2.321, 1.832), (-5.076, 1.346, 2.776), (-5.189, 2.317, 3.131), (-4.927, 2.722, 3.72), (-6.212, 3.429, 0.7263), (-6.153, 3.761, 1.402), (-6.361, 4.763, 0.6107), (-6.202, 4.763, 1.575), (-6.105, 2.947, 1.211), (-5.976, 3.429, 1.818), (-6.012, 4.763, 2.185), (-5.44, 3.542, 3.053), (-4.991, 3.542, 3.804), (-5.581, 4.763, 3.053), (-5.066, 4.763, 3.902), (-6.455, 5.985, 0.6107), (-6.25, 5.985, 1.717), (-6.533, 7.206, 0.6107), (-6.259, 7.223, 1.932), (-6.062, 5.985, 2.328), (-6.092, 6.827, 2.406), (-6.117, 7.641, 2.469), (-5.688, 5.985, 3.053), (-5.122, 5.985, 3.974), (-5.836, 7.223, 2.947), (-5.169, 7.206, 4.032), (-4.275, 0.1945, 0.6107), (-4.365, 0.3099, 1.885), (-3.053, 0.04597, 0.6107), (-3.053, 0.07549, 1.832), (-3.975, 0.3841, 3.053), (-3.725, 0.4609, 3.725), (-3.053, 0.1945, 3.053), (-3.053, 0.3877, 3.972), (-4.832, 0.5313, 2.328), (-4.613, 1.003, 3.131), (-3.975, 1.099, 3.979), (-4.832, 1.908, 3.591), (-4.28, 2.299, 4.279), (-3.138, 1.003, 4.615), (-3.601, 1.876, 4.838), (-1.832, 0.008284, 0.6107), (-1.832, 0.02258, 1.832), (-0.6107, 0.001115, 0.6107), (-0.6107, 0.008626, 1.832), (-1.832, 0.08174, 3.053), (-1.882, 0.3136, 4.363), (-0.6107, 0.04404, 3.053), (-0.6107, 0.1886, 4.275), (-2.322, 0.5316, 4.828), (-3.728, 2.691, 4.935), (-2.787, 1.346, 5.082), (-3.138, 2.298, 5.201), (-1.507, 0.4375, 4.981), (-0.6107, 0.3966, 5.065), (-1.882, 1.003, 5.255), (-1.832, 2.321, 5.787), (-0.6107, 1.099, 5.581), (-0.7146, 2.319, 6.027), (-0.3768, 2.725, 6.14), (-4.427, 3.542, 4.415), (-4.521, 4.763, 4.512), (-4.592, 5.985, 4.585), (-4.649, 7.206, 4.643), (-3.816, 3.542, 5.004), (-3.911, 4.763, 5.079), (-3.053, 3.542, 5.463), (-3.053, 4.763, 5.604), (-3.981, 5.985, 5.136), (-4.038, 7.206, 5.183), (-3.053, 5.985, 5.712), (-2.956, 7.164, 5.851), (-2.485, 7.544, 6.123), (-1.82, 3.442, 5.982), (-1.405, 3.783, 6.149), (-2.196, 4.763, 6.021), (-1.585, 4.763, 6.197), (-1.191, 2.968, 6.102), (-0.7146, 3.442, 6.2), (-0.6107, 4.763, 6.342), (-2.347, 5.985, 6.071), (-1.736, 5.985, 6.244), (-2.42, 6.73, 6.098), (-1.941, 7.164, 6.258), (-0.6107, 5.985, 6.436), (-0.6107, 7.206, 6.514), (-6.599, 8.427, 0.6107), (-6.354, 8.427, 1.832), (-6.657, 9.649, 0.6107), (-6.414, 9.649, 1.832), (-6.139, 8.427, 2.519), (-6.17, 9.649, 2.589), (-5.818, 8.427, 3.13), (-5.208, 8.427, 4.082), (-5.852, 9.649, 3.2), (-5.242, 9.649, 4.124), (-6.707, 10.87, 0.6107), (-6.466, 10.87, 1.832), (-6.75, 12.09, 0.6107), (-6.511, 12.09, 1.832), (-6.196, 10.87, 2.648), (-6.219, 12.09, 2.697), (-5.882, 10.87, 3.258), (-5.271, 10.87, 4.16), (-5.907, 12.09, 3.308), (-5.296, 12.09, 4.192), (-6.787, 13.31, 0.6107), (-6.549, 13.31, 1.832), (-6.817, 14.53, 0.6107), (-6.58, 14.53, 1.832), (-6.239, 13.31, 2.738), (-6.255, 14.53, 2.771), (-5.928, 13.31, 3.349), (-5.318, 13.31, 4.218), (-5.946, 14.53, 3.382), (-5.335, 14.53, 4.24), (-6.84, 15.76, 0.6107), (-6.604, 15.76, 1.832), (-6.854, 16.98, 0.6107), (-6.619, 16.98, 1.832), (-6.267, 15.76, 2.796), (-6.275, 16.98, 2.811), (-5.96, 15.76, 3.406), (-5.349, 15.76, 4.256), (-5.968, 16.98, 3.422), (-5.357, 16.98, 4.266), (-4.697, 8.427, 4.692), (-4.738, 9.649, 4.735), (-4.774, 10.87, 4.771), (-4.804, 12.09, 4.802), (-4.086, 8.427, 5.223), (-4.128, 9.649, 5.257), (-3.155, 8.427, 5.833), (-2.545, 8.427, 6.148), (-3.227, 9.649, 5.867), (-2.616, 9.649, 6.178), (-4.163, 10.87, 5.286), (-4.193, 12.09, 5.312), (-3.286, 10.87, 5.897), (-2.676, 10.87, 6.205), (-3.336, 12.09, 5.923), (-2.726, 12.09, 6.228), (-1.832, 8.427, 6.357), (-1.832, 9.649, 6.417), (-0.6107, 8.427, 6.58), (-0.6107, 9.649, 6.637), (-1.832, 10.87, 6.468), (-1.832, 12.09, 6.513), (-0.6107, 10.87, 6.687), (-0.6107, 12.09, 6.73), (-4.83, 13.31, 4.829), (-4.851, 14.53, 4.85), (-4.867, 15.76, 4.867), (-4.877, 16.98, 4.877), (-4.219, 13.31, 5.334), (-4.241, 14.53, 5.352), (-3.378, 13.31, 5.944), (-2.767, 13.31, 6.247), (-3.411, 14.53, 5.962), (-2.8, 14.53, 6.263), (-4.257, 15.76, 5.365), (-4.267, 16.98, 5.373), (-3.436, 15.76, 5.976), (-2.825, 15.76, 6.275), (-3.451, 16.98, 5.984), (-2.841, 16.98, 6.283), (-1.832, 13.31, 6.551), (-1.832, 14.53, 6.582), (-0.6107, 13.31, 6.766), (-0.6107, 14.53, 6.796), (-1.832, 15.76, 6.606), (-1.832, 16.98, 6.62), (-0.6107, 15.76, 6.819), (-0.6107, 16.98, 6.833), (-6.276, 18.2, -2.814), (-6.267, 19.42, -2.796), (-5.359, 18.2, -4.268), (-5.969, 18.2, -3.424), (-5.349, 19.42, -4.257), (-5.96, 19.42, -3.407), (-6.621, 18.2, -1.832), (-6.857, 18.2, -0.6107), (-6.604, 19.42, -1.832), (-6.84, 19.42, -0.6107), (-6.24, 20.64, -2.74), (-6.172, 21.86, -2.593), (-5.319, 20.64, -4.22), (-5.93, 20.64, -3.351), (-5.245, 21.86, -4.127), (-5.855, 21.86, -3.203), (-6.551, 20.64, -1.832), (-6.789, 20.64, -0.6107), (-6.419, 21.86, -1.832), (-6.662, 21.86, -0.6107), (-6.118, 22.52, -2.471), (-5.052, 23.08, -3.881), (-5.659, 22.99, -2.948), (-4.903, 23.72, -3.689), (-5.089, 23.97, -3.053), (-6.216, 22.78, -1.832), (-6.306, 23.18, -0.6611), (-6.129, 23.73, -0.2877), (-5.975, 23.39, -1.832), (-6.085, 23.66, -1.102), (-5.324, 24.39, -1.874), (-5.746, 24.21, -0.6611), (-4.978, 25.02, -1.495), (-5.062, 25.12, -0.6107), (-4.269, 18.2, -5.375), (-4.257, 19.42, -5.365), (-2.843, 18.2, -6.284), (-3.454, 18.2, -5.986), (-2.826, 19.42, -6.276), (-3.436, 19.42, -5.976), (-4.221, 20.64, -5.335), (-4.131, 21.86, -5.26), (-2.77, 20.64, -6.249), (-3.38, 20.64, -5.946), (-2.619, 21.86, -6.181), (-3.23, 21.86, -5.87), (-1.832, 18.2, -6.623), (-1.832, 19.42, -6.606), (-0.6107, 18.2, -6.836), (-0.6107, 19.42, -6.82), (-1.832, 20.64, -6.553), (-1.832, 21.86, -6.422), (-0.6107, 20.64, -6.769), (-0.6107, 21.86, -6.642), (-4.879, 18.2, -4.879), (-4.868, 19.42, -4.867), (-4.832, 20.64, -4.831), (-4.741, 21.86, -4.738), (-3.891, 23.08, -5.065), (-3.698, 23.73, -4.911), (-2.487, 22.54, -6.124), (-2.958, 23.0, -5.674), (-3.053, 23.98, -5.1), (-1.832, 22.8, -6.218), (-1.832, 23.41, -5.978), (-1.882, 24.39, -5.325), (-0.6343, 23.18, -6.293), (-1.057, 23.65, -6.082), (-0.243, 23.72, -6.121), (-0.6343, 24.2, -5.74), (-1.508, 25.02, -4.976), (-0.6107, 25.12, -5.056), (-4.501, 23.08, -4.492), (-4.116, 24.13, -4.112), (-4.574, 24.58, -3.053), (-3.053, 24.59, -4.581), (-4.822, 24.85, -2.309), (-3.72, 24.96, -3.721), (-3.964, 25.21, -3.053), (-3.053, 25.21, -3.97), (-3.135, 25.85, -3.138), (-2.782, 26.45, -2.788), (-4.309, 25.55, -1.916), (-4.521, 25.73, -0.6107), (-3.796, 26.28, -1.522), (-3.91, 26.42, -0.6107), (-3.596, 26.07, -2.336), (-3.115, 26.77, -1.934), (-3.403, 27.03, -0.6107), (-2.323, 24.85, -4.83), (-1.928, 25.55, -4.314), (-2.347, 26.08, -3.602), (-1.533, 26.28, -3.797), (-1.941, 26.78, -3.12), (-0.6107, 25.73, -4.517), (-0.6107, 26.41, -3.907), (-0.6107, 27.03, -3.402), (-2.349, 27.27, -2.347), (-2.634, 27.69, -1.533), (-2.765, 28.04, -0.6911), (-2.513, 28.83, -0.3376), (-1.535, 27.7, -2.638), (-0.695, 28.05, -2.762), (-0.344, 28.81, -2.51), (-1.972, 28.1, -1.973), (-2.41, 28.5, -1.152), (-1.696, 29.19, -1.701), (-2.315, 29.22, -0.6911), (-1.158, 28.51, -2.414), (-0.695, 29.21, -2.318), (-1.561, 30.41, -1.566), (-2.085, 30.41, -0.6107), (-1.467, 34.29, -1.473), (-1.914, 34.29, -0.6107), (-0.6107, 30.41, -2.085), (-0.6107, 34.29, -1.914), (-1.345, 35.51, -1.351), (-1.699, 35.51, -0.6107), (-0.6107, 35.51, -1.694), (-6.857, 18.2, 0.6107), (-6.621, 18.2, 1.832), (-6.84, 19.42, 0.6107), (-6.604, 19.42, 1.832), (-6.276, 18.2, 2.814), (-6.267, 19.42, 2.796), (-5.969, 18.2, 3.424), (-5.359, 18.2, 4.268), (-5.96, 19.42, 3.407), (-5.349, 19.42, 4.257), (-6.789, 20.64, 0.6107), (-6.551, 20.64, 1.832), (-6.662, 21.86, 0.6107), (-6.419, 21.86, 1.832), (-6.24, 20.64, 2.74), (-6.172, 21.86, 2.593), (-5.93, 20.64, 3.351), (-5.319, 20.64, 4.22), (-5.855, 21.86, 3.203), (-5.245, 21.86, 4.127), (-6.306, 23.18, 0.6612), (-6.216, 22.78, 1.832), (-6.129, 23.73, 0.2877), (-6.085, 23.66, 1.102), (-5.975, 23.39, 1.832), (-5.746, 24.21, 0.6612), (-5.324, 24.39, 1.874), (-6.118, 22.52, 2.471), (-5.659, 22.99, 2.948), (-5.052, 23.08, 3.881), (-5.089, 23.97, 3.053), (-4.903, 23.72, 3.689), (-5.062, 25.12, 0.6107), (-4.978, 25.02, 1.495), (-4.879, 18.2, 4.879), (-4.868, 19.42, 4.867), (-4.832, 20.64, 4.831), (-4.741, 21.86, 4.738), (-4.269, 18.2, 5.375), (-4.257, 19.42, 5.365), (-3.454, 18.2, 5.986), (-2.843, 18.2, 6.284), (-3.436, 19.42, 5.976), (-2.826, 19.42, 6.276), (-4.221, 20.64, 5.335), (-4.131, 21.86, 5.26), (-3.38, 20.64, 5.946), (-2.77, 20.64, 6.249), (-3.23, 21.86, 5.87), (-2.619, 21.86, 6.181), (-1.832, 18.2, 6.623), (-1.832, 19.42, 6.606), (-0.6107, 18.2, 6.836), (-0.6107, 19.42, 6.82), (-1.832, 20.64, 6.553), (-1.832, 21.86, 6.422), (-0.6107, 20.64, 6.769), (-0.6107, 21.86, 6.642), (-4.822, 24.85, 2.309), (-4.501, 23.08, 4.492), (-4.574, 24.58, 3.053), (-4.116, 24.13, 4.112), (-3.053, 24.59, 4.581), (-4.521, 25.73, 0.6107), (-4.309, 25.55, 1.916), (-3.91, 26.42, 0.6107), (-3.796, 26.28, 1.522), (-3.596, 26.07, 2.336), (-3.403, 27.03, 0.6107), (-3.115, 26.77, 1.934), (-3.964, 25.21, 3.053), (-3.72, 24.96, 3.721), (-3.135, 25.85, 3.138), (-3.053, 25.21, 3.97), (-2.782, 26.45, 2.788), (-2.323, 24.85, 4.83), (-2.349, 27.27, 2.347), (-2.347, 26.08, 3.602), (-1.928, 25.55, 4.314), (-1.941, 26.78, 3.12), (-1.533, 26.28, 3.797), (-0.6107, 25.73, 4.517), (-0.6107, 27.03, 3.402), (-0.6107, 26.41, 3.907), (-3.891, 23.08, 5.065), (-3.698, 23.73, 4.911), (-2.958, 23.0, 5.674), (-2.487, 22.54, 6.124), (-3.053, 23.98, 5.1), (-1.832, 23.41, 5.978), (-1.832, 22.79, 6.218), (-1.882, 24.39, 5.325), (-1.057, 23.65, 6.082), (-0.6343, 23.18, 6.293), (-0.6343, 24.2, 5.74), (-0.2429, 23.72, 6.121), (-1.508, 25.02, 4.976), (-0.6107, 25.12, 5.056), (-2.765, 28.04, 0.6911), (-2.634, 27.69, 1.533), (-2.513, 28.83, 0.3376), (-2.41, 28.5, 1.152), (-1.972, 28.1, 1.973), (-2.315, 29.22, 0.6911), (-1.696, 29.19, 1.701), (-1.158, 28.51, 2.414), (-0.695, 29.21, 2.318), (-1.535, 27.7, 2.638), (-0.695, 28.05, 2.762), (-0.344, 28.81, 2.51), (-2.085, 30.41, 0.6107), (-1.561, 30.41, 1.566), (-1.914, 34.29, 0.6107), (-1.467, 34.29, 1.473), (-0.6107, 30.41, 2.085), (-0.6107, 34.29, 1.914), (-1.699, 35.51, 0.6107), (-1.345, 35.51, 1.351), (-0.6107, 35.51, 1.694), (0.6107, 0.3966, -5.065), (1.507, 0.4375, -4.981), (0.6107, 1.099, -5.581), (0.3768, 2.725, -6.14), (0.7147, 2.319, -6.027), (1.882, 1.003, -5.255), (1.832, 2.321, -5.787), (2.787, 1.346, -5.082), (3.138, 2.298, -5.201), (3.728, 2.691, -4.935), (0.6107, 0.1886, -4.275), (0.6107, 0.04403, -3.053), (1.882, 0.3136, -4.363), (1.832, 0.08174, -3.053), (0.6107, 0.008625, -1.832), (0.6107, 0.001115, -0.6107), (1.832, 0.02258, -1.832), (1.832, 0.008284, -0.6107), (2.322, 0.5316, -4.828), (3.053, 0.3877, -3.972), (3.053, 0.1945, -3.053), (3.725, 0.4609, -3.725), (3.975, 0.3841, -3.053), (3.053, 0.07549, -1.832), (3.053, 0.04597, -0.6107), (4.365, 0.3099, -1.885), (4.275, 0.1945, -0.6107), (3.138, 1.003, -4.615), (3.601, 1.876, -4.838), (3.975, 1.099, -3.979), (4.614, 1.003, -3.131), (4.28, 2.299, -4.279), (4.832, 1.908, -3.591), (4.832, 0.5313, -2.328), (0.7147, 3.442, -6.2), (1.191, 2.968, -6.102), (0.6107, 4.763, -6.342), (1.405, 3.783, -6.149), (1.82, 3.442, -5.982), (1.585, 4.763, -6.197), (2.196, 4.763, -6.021), (0.6107, 5.985, -6.436), (0.6107, 7.206, -6.514), (1.736, 5.985, -6.244), (2.347, 5.985, -6.071), (1.941, 7.164, -6.258), (2.42, 6.729, -6.098), (3.053, 3.542, -5.463), (3.053, 4.763, -5.604), (3.816, 3.542, -5.004), (3.911, 4.763, -5.079), (3.053, 5.985, -5.712), (2.485, 7.544, -6.123), (2.956, 7.164, -5.851), (3.981, 5.985, -5.136), (4.038, 7.206, -5.183), (4.427, 3.542, -4.415), (4.521, 4.763, -4.512), (4.592, 5.985, -4.585), (4.649, 7.206, -4.643), (4.98, 0.4379, -1.513), (5.063, 0.4002, -0.6107), (5.076, 1.346, -2.776), (4.927, 2.722, -3.72), (5.189, 2.317, -3.131), (5.252, 1.003, -1.885), (5.585, 1.099, -0.6107), (5.781, 2.321, -1.832), (6.035, 2.294, -0.7263), (6.148, 2.683, -0.3962), (4.991, 3.542, -3.804), (5.44, 3.542, -3.053), (5.066, 4.763, -3.902), (5.581, 4.763, -3.053), (5.976, 3.429, -1.818), (6.105, 2.947, -1.21), (6.012, 4.763, -2.185), (6.153, 3.761, -1.401), (6.212, 3.429, -0.7263), (6.202, 4.763, -1.575), (6.361, 4.763, -0.6107), (5.122, 5.985, -3.974), (5.688, 5.985, -3.053), (5.169, 7.206, -4.032), (5.836, 7.223, -2.947), (6.117, 7.641, -2.469), (6.062, 5.985, -2.328), (6.092, 6.827, -2.406), (6.25, 5.985, -1.717), (6.455, 5.985, -0.6107), (6.259, 7.223, -1.932), (6.533, 7.206, -0.6107), (0.6107, 8.427, -6.58), (0.6107, 9.649, -6.637), (1.832, 8.427, -6.357), (1.832, 9.649, -6.417), (0.6107, 10.87, -6.687), (0.6107, 12.09, -6.73), (1.832, 10.87, -6.468), (1.832, 12.09, -6.513), (2.545, 8.427, -6.148), (3.155, 8.427, -5.833), (2.616, 9.649, -6.178), (3.227, 9.649, -5.867), (4.086, 8.427, -5.223), (4.128, 9.649, -5.257), (2.676, 10.87, -6.205), (3.286, 10.87, -5.897), (2.726, 12.09, -6.228), (3.336, 12.09, -5.923), (4.163, 10.87, -5.286), (4.193, 12.09, -5.312), (4.697, 8.427, -4.692), (4.738, 9.649, -4.735), (4.774, 10.87, -4.771), (4.804, 12.09, -4.802), (0.6107, 13.31, -6.766), (0.6107, 14.53, -6.796), (1.832, 13.31, -6.551), (1.832, 14.53, -6.582), (0.6107, 15.76, -6.819), (0.6107, 16.98, -6.833), (1.832, 15.76, -6.606), (1.832, 16.98, -6.62), (2.767, 13.31, -6.247), (3.378, 13.31, -5.944), (2.8, 14.53, -6.263), (3.411, 14.53, -5.962), (4.219, 13.31, -5.334), (4.241, 14.53, -5.351), (2.825, 15.76, -6.275), (3.436, 15.76, -5.976), (2.841, 16.98, -6.283), (3.451, 16.98, -5.984), (4.257, 15.76, -5.365), (4.267, 16.98, -5.373), (4.83, 13.31, -4.829), (4.851, 14.53, -4.85), (4.867, 15.76, -4.867), (4.877, 16.98, -4.877), (5.208, 8.427, -4.082), (5.818, 8.427, -3.13), (5.241, 9.649, -4.124), (5.852, 9.649, -3.2), (6.139, 8.427, -2.519), (6.17, 9.649, -2.589), (6.354, 8.427, -1.832), (6.599, 8.427, -0.6107), (6.414, 9.649, -1.832), (6.657, 9.649, -0.6107), (5.271, 10.87, -4.16), (5.882, 10.87, -3.258), (5.296, 12.09, -4.192), (5.907, 12.09, -3.308), (6.196, 10.87, -2.648), (6.219, 12.09, -2.697), (6.466, 10.87, -1.832), (6.707, 10.87, -0.6107), (6.511, 12.09, -1.832), (6.75, 12.09, -0.6107), (5.318, 13.31, -4.218), (5.928, 13.31, -3.349), (5.335, 14.53, -4.24), (5.946, 14.53, -3.382), (6.239, 13.31, -2.738), (6.255, 14.53, -2.771), (6.549, 13.31, -1.832), (6.787, 13.31, -0.6107), (6.58, 14.53, -1.832), (6.817, 14.53, -0.6107), (5.349, 15.76, -4.256), (5.96, 15.76, -3.406), (5.357, 16.98, -4.266), (5.968, 16.98, -3.422), (6.267, 15.76, -2.796), (6.275, 16.98, -2.811), (6.604, 15.76, -1.832), (6.84, 15.76, -0.6107), (6.619, 16.98, -1.832), (6.854, 16.98, -0.6107), (0.6107, 0.001115, 0.6107), (0.6107, 0.008626, 1.832), (1.832, 0.008284, 0.6107), (1.832, 0.02258, 1.832), (0.6107, 0.04404, 3.053), (0.6107, 0.1886, 4.275), (1.832, 0.08174, 3.053), (1.882, 0.3136, 4.363), (2.322, 0.5316, 4.828), (3.053, 0.04597, 0.6107), (3.053, 0.07549, 1.832), (4.275, 0.1945, 0.6107), (4.365, 0.3099, 1.885), (3.053, 0.1945, 3.053), (3.053, 0.3877, 3.972), (3.975, 0.3841, 3.053), (3.725, 0.4609, 3.725), (4.832, 0.5313, 2.328), (3.138, 1.003, 4.615), (3.601, 1.876, 4.838), (4.613, 1.003, 3.131), (3.975, 1.099, 3.979), (4.832, 1.908, 3.591), (4.28, 2.299, 4.279), (0.6107, 0.3966, 5.065), (1.507, 0.4375, 4.981), (0.6107, 1.099, 5.581), (0.7146, 2.319, 6.027), (0.3767, 2.725, 6.14), (1.882, 1.003, 5.255), (1.832, 2.321, 5.787), (2.787, 1.346, 5.082), (3.138, 2.298, 5.201), (3.728, 2.691, 4.935), (4.426, 3.542, 4.415), (4.521, 4.763, 4.512), (4.592, 5.985, 4.585), (4.649, 7.206, 4.643), (1.191, 2.969, 6.102), (0.7146, 3.442, 6.2), (0.6107, 4.763, 6.342), (1.82, 3.442, 5.982), (1.405, 3.783, 6.149), (2.196, 4.763, 6.021), (1.585, 4.763, 6.197), (0.6107, 5.985, 6.436), (0.6107, 7.206, 6.514), (2.346, 5.985, 6.071), (1.736, 5.985, 6.244), (2.42, 6.73, 6.098), (1.941, 7.164, 6.258), (3.053, 3.542, 5.463), (3.053, 4.763, 5.604), (3.816, 3.542, 5.004), (3.911, 4.763, 5.079), (3.053, 5.985, 5.712), (2.956, 7.164, 5.851), (2.485, 7.544, 6.123), (3.981, 5.985, 5.136), (4.038, 7.206, 5.183), (5.063, 0.4002, 0.6107), (4.98, 0.4379, 1.513), (5.585, 1.099, 0.6107), (5.252, 1.003, 1.885), (6.035, 2.294, 0.7263), (5.781, 2.321, 1.832), (6.148, 2.683, 0.3962), (5.076, 1.346, 2.776), (5.189, 2.317, 3.131), (4.927, 2.722, 3.72), (6.105, 2.947, 1.21), (5.976, 3.429, 1.818), (6.012, 4.763, 2.185), (6.212, 3.429, 0.7263), (6.153, 3.761, 1.401), (6.361, 4.763, 0.6107), (6.202, 4.763, 1.575), (5.44, 3.542, 3.053), (4.991, 3.542, 3.804), (5.581, 4.763, 3.053), (5.066, 4.763, 3.902), (6.062, 5.985, 2.328), (6.092, 6.827, 2.406), (6.455, 5.985, 0.6107), (6.25, 5.985, 1.717), (6.533, 7.206, 0.6107), (6.259, 7.223, 1.932), (5.688, 5.985, 3.053), (5.122, 5.985, 3.974), (5.836, 7.223, 2.947), (5.169, 7.206, 4.032), (6.117, 7.642, 2.469), (4.697, 8.427, 4.692), (4.738, 9.649, 4.735), (4.774, 10.87, 4.771), (4.804, 12.09, 4.802), (0.6107, 8.427, 6.58), (0.6107, 9.649, 6.637), (1.832, 8.427, 6.357), (1.832, 9.649, 6.417), (0.6107, 10.87, 6.687), (0.6107, 12.09, 6.73), (1.832, 10.87, 6.468), (1.832, 12.09, 6.513), (3.155, 8.427, 5.833), (2.545, 8.427, 6.148), (3.227, 9.649, 5.867), (2.616, 9.649, 6.178), (4.086, 8.427, 5.223), (4.128, 9.649, 5.257), (3.286, 10.87, 5.897), (2.676, 10.87, 6.205), (3.336, 12.09, 5.923), (2.726, 12.09, 6.228), (4.163, 10.87, 5.286), (4.193, 12.09, 5.312), (4.83, 13.31, 4.829), (4.851, 14.53, 4.85), (4.867, 15.76, 4.867), (4.877, 16.98, 4.877), (0.6107, 13.31, 6.766), (0.6107, 14.53, 6.796), (1.832, 13.31, 6.551), (1.832, 14.53, 6.582), (0.6107, 15.76, 6.819), (0.6107, 16.98, 6.833), (1.832, 15.76, 6.606), (1.832, 16.98, 6.62), (3.378, 13.31, 5.944), (2.767, 13.31, 6.247), (3.411, 14.53, 5.962), (2.8, 14.53, 6.263), (4.219, 13.31, 5.334), (4.241, 14.53, 5.352), (3.436, 15.76, 5.976), (2.825, 15.76, 6.275), (3.451, 16.98, 5.984), (2.841, 16.98, 6.283), (4.257, 15.76, 5.365), (4.267, 16.98, 5.373), (6.599, 8.427, 0.6107), (6.354, 8.427, 1.832), (6.657, 9.649, 0.6107), (6.414, 9.649, 1.832), (5.818, 8.427, 3.13), (5.208, 8.427, 4.082), (5.852, 9.649, 3.2), (5.241, 9.649, 4.124), (6.139, 8.427, 2.519), (6.169, 9.649, 2.589), (6.707, 10.87, 0.6107), (6.466, 10.87, 1.832), (6.75, 12.09, 0.6107), (6.511, 12.09, 1.832), (5.881, 10.87, 3.258), (5.271, 10.87, 4.16), (5.907, 12.09, 3.308), (5.296, 12.09, 4.192), (6.196, 10.87, 2.648), (6.219, 12.09, 2.697), (6.787, 13.31, 0.6107), (6.549, 13.31, 1.832), (6.817, 14.53, 0.6107), (6.58, 14.53, 1.832), (5.928, 13.31, 3.349), (5.318, 13.31, 4.218), (5.946, 14.53, 3.382), (5.335, 14.53, 4.24), (6.239, 13.31, 2.738), (6.255, 14.53, 2.771), (6.84, 15.76, 0.6107), (6.604, 15.76, 1.832), (6.854, 16.98, 0.6107), (6.619, 16.98, 1.832), (5.96, 15.76, 3.406), (5.349, 15.76, 4.256), (5.968, 16.98, 3.422), (5.357, 16.98, 4.266), (6.267, 15.76, 2.796), (6.275, 16.98, 2.811), (0.6107, 18.2, -6.836), (0.6107, 19.42, -6.82), (1.832, 18.2, -6.623), (1.832, 19.42, -6.606), (0.6107, 20.64, -6.769), (0.6107, 21.86, -6.642), (1.832, 20.64, -6.553), (1.832, 21.86, -6.422), (2.843, 18.2, -6.284), (3.454, 18.2, -5.986), (2.826, 19.42, -6.276), (3.436, 19.42, -5.976), (4.269, 18.2, -5.375), (4.257, 19.42, -5.365), (2.77, 20.64, -6.249), (3.38, 20.64, -5.946), (2.619, 21.86, -6.181), (3.23, 21.86, -5.87), (4.221, 20.64, -5.335), (4.131, 21.86, -5.26), (4.879, 18.2, -4.879), (4.868, 19.42, -4.867), (4.832, 20.64, -4.83), (4.741, 21.86, -4.738), (0.6343, 23.18, -6.293), (1.057, 23.65, -6.082), (0.243, 23.72, -6.121), (0.6343, 24.2, -5.74), (1.832, 22.8, -6.218), (1.832, 23.41, -5.978), (1.882, 24.39, -5.325), (0.6107, 25.12, -5.056), (1.508, 25.02, -4.976), (2.487, 22.54, -6.124), (2.958, 23.0, -5.674), (3.053, 23.98, -5.1), (3.891, 23.08, -5.065), (3.698, 23.73, -4.911), (2.323, 24.85, -4.83), (0.6107, 25.73, -4.517), (0.6107, 26.41, -3.907), (0.6107, 27.03, -3.402), (1.928, 25.55, -4.314), (2.347, 26.08, -3.602), (1.533, 26.28, -3.797), (1.941, 26.78, -3.12), (2.349, 27.27, -2.347), (3.053, 24.59, -4.581), (4.501, 23.08, -4.492), (4.116, 24.13, -4.112), (4.574, 24.58, -3.053), (4.822, 24.85, -2.309), (3.053, 25.21, -3.97), (3.135, 25.85, -3.138), (2.782, 26.45, -2.788), (3.72, 24.96, -3.721), (3.964, 25.21, -3.053), (3.596, 26.07, -2.336), (3.115, 26.77, -1.934), (3.403, 27.03, -0.6107), (4.309, 25.55, -1.916), (4.521, 25.73, -0.6107), (3.796, 26.28, -1.522), (3.91, 26.42, -0.6107), (5.359, 18.2, -4.268), (5.969, 18.2, -3.424), (5.349, 19.42, -4.257), (5.96, 19.42, -3.407), (6.276, 18.2, -2.814), (6.267, 19.42, -2.796), (6.621, 18.2, -1.832), (6.857, 18.2, -0.6107), (6.604, 19.42, -1.832), (6.84, 19.42, -0.6107), (5.319, 20.64, -4.22), (5.93, 20.64, -3.351), (5.245, 21.86, -4.127), (5.855, 21.86, -3.203), (6.24, 20.64, -2.74), (6.172, 21.86, -2.593), (6.551, 20.64, -1.832), (6.789, 20.64, -0.6107), (6.419, 21.86, -1.832), (6.662, 21.86, -0.6107), (5.052, 23.08, -3.881), (5.659, 22.99, -2.948), (4.903, 23.72, -3.689), (5.089, 23.97, -3.053), (6.118, 22.52, -2.471), (5.975, 23.39, -1.832), (6.085, 23.66, -1.102), (5.324, 24.39, -1.874), (5.746, 24.21, -0.6611), (6.216, 22.78, -1.832), (6.306, 23.18, -0.6611), (6.129, 23.73, -0.2876), (4.978, 25.02, -1.495), (5.062, 25.12, -0.6107), (0.695, 28.05, -2.762), (0.344, 28.81, -2.51), (1.535, 27.7, -2.638), (1.158, 28.51, -2.414), (0.695, 29.21, -2.318), (1.972, 28.1, -1.973), (2.41, 28.5, -1.152), (1.696, 29.19, -1.701), (2.315, 29.22, -0.6911), (0.6107, 30.41, -2.085), (0.6107, 34.29, -1.914), (1.561, 30.41, -1.566), (2.085, 30.41, -0.6107), (1.467, 34.29, -1.473), (1.914, 34.29, -0.6107), (2.634, 27.69, -1.533), (2.765, 28.04, -0.6911), (2.513, 28.83, -0.3376), (0.6107, 35.51, -1.694), (1.345, 35.51, -1.351), (1.699, 35.51, -0.6107), (4.879, 18.2, 4.879), (4.868, 19.42, 4.867), (4.832, 20.64, 4.83), (4.741, 21.86, 4.738), (0.6107, 18.2, 6.836), (0.6107, 19.42, 6.82), (1.832, 18.2, 6.623), (1.832, 19.42, 6.606), (0.6107, 20.64, 6.769), (0.6107, 21.86, 6.642), (1.832, 20.64, 6.553), (1.832, 21.86, 6.422), (3.454, 18.2, 5.986), (2.843, 18.2, 6.284), (3.436, 19.42, 5.976), (2.826, 19.42, 6.276), (4.268, 18.2, 5.375), (4.257, 19.42, 5.365), (3.38, 20.64, 5.946), (2.77, 20.64, 6.249), (3.23, 21.86, 5.87), (2.619, 21.86, 6.181), (4.221, 20.64, 5.335), (4.131, 21.86, 5.26), (2.323, 24.85, 4.83), (2.349, 27.27, 2.347), (0.6107, 25.73, 4.517), (0.6107, 27.03, 3.402), (0.6107, 26.41, 3.907), (2.347, 26.08, 3.602), (1.928, 25.55, 4.314), (1.941, 26.78, 3.12), (1.533, 26.28, 3.797), (4.822, 24.85, 2.309), (3.053, 24.59, 4.581), (4.501, 23.08, 4.492), (4.574, 24.58, 3.053), (4.116, 24.13, 4.112), (3.596, 26.07, 2.336), (3.403, 27.03, 0.6107), (3.115, 26.77, 1.934), (4.521, 25.73, 0.6107), (4.309, 25.55, 1.916), (3.91, 26.42, 0.6107), (3.796, 26.28, 1.522), (3.135, 25.85, 3.138), (3.053, 25.21, 3.97), (2.782, 26.45, 2.788), (3.964, 25.21, 3.053), (3.72, 24.96, 3.721), (1.057, 23.65, 6.082), (0.6343, 23.18, 6.293), (0.6343, 24.2, 5.74), (0.2428, 23.72, 6.121), (1.832, 23.41, 5.978), (1.832, 22.79, 6.218), (1.882, 24.39, 5.325), (0.6107, 25.12, 5.056), (1.508, 25.02, 4.976), (2.958, 23.0, 5.674), (2.487, 22.54, 6.124), (3.053, 23.98, 5.1), (3.891, 23.08, 5.065), (3.698, 23.73, 4.911), (6.857, 18.2, 0.6107), (6.621, 18.2, 1.832), (6.84, 19.42, 0.6107), (6.604, 19.42, 1.832), (5.969, 18.2, 3.424), (5.359, 18.2, 4.268), (5.96, 19.42, 3.407), (5.349, 19.42, 4.257), (6.276, 18.2, 2.814), (6.267, 19.42, 2.796), (6.789, 20.64, 0.6107), (6.551, 20.64, 1.832), (6.662, 21.86, 0.6107), (6.419, 21.86, 1.832), (5.93, 20.64, 3.351), (5.319, 20.64, 4.22), (5.855, 21.86, 3.203), (5.244, 21.86, 4.127), (6.24, 20.64, 2.74), (6.172, 21.86, 2.593), (6.085, 23.66, 1.102), (5.975, 23.39, 1.832), (5.746, 24.21, 0.6611), (5.324, 24.39, 1.874), (6.306, 23.18, 0.6611), (6.216, 22.78, 1.832), (6.129, 23.73, 0.2876), (5.659, 22.99, 2.948), (5.052, 23.08, 3.881), (5.089, 23.97, 3.053), (4.903, 23.72, 3.689), (6.118, 22.52, 2.471), (5.062, 25.12, 0.6107), (4.978, 25.02, 1.495), (1.158, 28.51, 2.414), (0.695, 29.21, 2.318), (2.41, 28.5, 1.152), (1.972, 28.1, 1.973), (2.315, 29.22, 0.6911), (1.696, 29.19, 1.701), (0.695, 28.05, 2.762), (0.344, 28.81, 2.51), (1.535, 27.7, 2.638), (0.6107, 30.41, 2.085), (0.6107, 34.29, 1.914), (2.085, 30.41, 0.6107), (1.561, 30.41, 1.566), (1.914, 34.29, 0.6107), (1.467, 34.29, 1.473), (2.765, 28.04, 0.6911), (2.634, 27.69, 1.533), (2.513, 28.83, 0.3376), (0.6107, 35.51, 1.694), (1.699, 35.51, 0.6107), (1.345, 35.51, 1.351)], [], [(6, 7, 9, 8), (0, 1, 7, 6), (2, 6, 8, 4), (10, 11, 13, 12), (14, 15, 17, 16), (14, 18, 19, 15), (14, 16, 20, 18), (22, 23, 25, 24), (26, 27, 29, 28), (26, 28, 31, 30), (12, 13, 23, 22), (16, 17, 27, 26), (16, 26, 30, 20), (11, 18, 20, 13), (23, 30, 31, 25), (21, 25, 31, 28), (13, 20, 30, 23), (37, 38, 41, 39), (33, 34, 38, 37), (35, 37, 39, 36), (42, 44, 45, 43), (46, 48, 49, 47), (50, 51, 53, 52), (50, 52, 55, 54), (57, 59, 60, 58), (61, 63, 64, 62), (44, 57, 58, 45), (48, 61, 62, 49), (42, 43, 51, 50), (42, 50, 54, 44), (43, 45, 48, 46), (58, 60, 63, 61), (43, 46, 56, 51), (45, 58, 61, 48), (44, 54, 65, 57), (66, 67, 69, 68), (70, 71, 74, 72), (75, 76, 78, 77), (75, 79, 80, 76), (75, 77, 81, 79), (82, 83, 85, 84), (82, 84, 87, 86), (68, 69, 78, 76), (73, 84, 85, 74), (72, 74, 85, 83), (67, 70, 72, 69), (77, 78, 83, 82), (77, 82, 86, 81), (69, 72, 83, 78), (0, 46, 47, 1), (3, 52, 53, 4), (2, 4, 53, 51), (2, 51, 56, 6), (0, 6, 56, 46), (10, 12, 89, 88), (22, 24, 91, 90), (12, 22, 90, 89), (32, 66, 68, 34), (40, 41, 80, 79), (38, 76, 80, 41), (34, 68, 76, 38), (3, 4, 11, 10), (8, 9, 19, 18), (5, 15, 19, 9), (4, 8, 18, 11), (33, 54, 55, 34), (32, 34, 55, 52), (35, 36, 59, 57), (35, 57, 65, 37), (33, 37, 65, 54), (66, 88, 89, 67), (70, 90, 91, 71), (67, 89, 90, 70), (32, 52, 88, 66), (3, 10, 88, 52), (94, 95, 97, 96), (92, 93, 97, 95), (98, 99, 101, 100), (104, 105, 107, 106), (102, 103, 107, 105), (108, 109, 111, 110), (96, 97, 105, 104), (93, 102, 105, 97), (100, 101, 109, 108), (92, 98, 100, 93), (102, 108, 110, 103), (93, 100, 108, 102), (114, 115, 117, 116), (112, 113, 117, 115), (118, 119, 121, 120), (124, 125, 127, 126), (122, 123, 127, 125), (128, 129, 131, 130), (116, 117, 125, 124), (113, 122, 125, 117), (120, 121, 129, 128), (112, 118, 120, 113), (122, 128, 130, 123), (113, 120, 128, 122), (134, 135, 137, 136), (132, 133, 137, 135), (140, 141, 143, 142), (138, 139, 143, 141), (144, 145, 147, 146), (148, 149, 151, 150), (134, 136, 145, 144), (140, 142, 149, 148), (136, 137, 141, 140), (133, 138, 141, 137), (145, 148, 150, 147), (136, 140, 148, 145), (158, 159, 161, 160), (156, 157, 161, 159), (164, 165, 167, 166), (162, 163, 167, 165), (168, 169, 171, 170), (172, 173, 175, 174), (158, 160, 169, 168), (164, 166, 173, 172), (160, 161, 165, 164), (157, 162, 165, 161), (169, 172, 174, 171), (160, 164, 172, 169), (94, 96, 153, 152), (104, 106, 155, 154), (96, 104, 154, 153), (114, 116, 177, 176), (124, 126, 179, 178), (116, 124, 178, 177), (142, 143, 159, 158), (139, 156, 159, 143), (149, 168, 170, 151), (142, 158, 168, 149), (106, 107, 115, 114), (103, 112, 115, 107), (110, 111, 119, 118), (103, 110, 118, 112), (132, 152, 153, 133), (138, 154, 155, 139), (133, 153, 154, 138), (156, 176, 177, 157), (162, 178, 179, 163), (157, 177, 178, 162), (139, 155, 176, 156), (106, 114, 176, 155), (73, 74, 135, 134), (71, 132, 135, 74), (84, 144, 146, 87), (73, 134, 144, 84), (24, 25, 95, 94), (21, 92, 95, 25), (28, 29, 99, 98), (21, 28, 98, 92), (71, 91, 152, 132), (24, 94, 152, 91), (183, 184, 186, 185), (180, 181, 184, 183), (184, 187, 188, 186), (190, 191, 193, 192), (190, 194, 195, 191), (195, 196, 193, 191), (197, 198, 200, 199), (201, 202, 204, 203), (205, 206, 204, 202), (208, 209, 211, 210), (192, 193, 202, 201), (196, 205, 202, 193), (199, 200, 209, 208), (195, 197, 199, 196), (205, 208, 210, 206), (204, 206, 210, 207), (196, 199, 208, 205), (212, 214, 215, 213), (216, 218, 219, 217), (221, 222, 224, 223), (225, 226, 224, 222), (227, 229, 230, 228), (231, 233, 234, 232), (214, 227, 228, 215), (218, 231, 232, 219), (216, 217, 222, 221), (219, 225, 222, 217), (213, 215, 218, 216), (228, 230, 233, 231), (213, 216, 221, 220), (215, 228, 231, 218), (232, 235, 225, 219), (243, 244, 242, 241), (241, 242, 238, 237), (240, 243, 241, 239), (252, 253, 251, 250), (256, 257, 255, 254), (259, 260, 262, 261), (259, 263, 264, 260), (264, 265, 262, 260), (266, 267, 269, 268), (270, 271, 269, 267), (259, 261, 253, 252), (257, 268, 269, 258), (266, 268, 257, 256), (253, 256, 254, 251), (261, 262, 267, 266), (265, 270, 267, 262), (261, 266, 256, 253), (180, 212, 213, 181), (188, 223, 224, 189), (221, 223, 188, 187), (184, 220, 221, 187), (213, 220, 184, 181), (246, 247, 200, 198), (248, 249, 211, 209), (247, 248, 209, 200), (185, 186, 195, 194), (185, 194, 190, 182), (188, 189, 198, 197), (186, 188, 197, 195), (238, 252, 250, 236), (244, 245, 264, 263), (244, 263, 259, 242), (242, 259, 252, 238), (225, 237, 238, 226), (224, 226, 238, 236), (232, 234, 240, 239), (232, 239, 241, 235), (225, 235, 241, 237), (246, 250, 251, 247), (248, 254, 255, 249), (247, 251, 254, 248), (224, 236, 250, 246), (224, 246, 198, 189), (272, 273, 275, 274), (278, 279, 281, 280), (278, 280, 277, 276), (282, 283, 285, 284), (288, 289, 291, 290), (288, 290, 287, 286), (274, 275, 283, 282), (280, 281, 289, 288), (280, 288, 286, 277), (273, 276, 277, 275), (283, 286, 287, 285), (275, 277, 286, 283), (292, 293, 295, 294), (298, 299, 301, 300), (298, 300, 297, 296), (302, 303, 305, 304), (308, 309, 311, 310), (308, 310, 307, 306), (294, 295, 303, 302), (300, 301, 309, 308), (300, 308, 306, 297), (293, 296, 297, 295), (303, 306, 307, 305), (295, 297, 306, 303), (318, 319, 321, 320), (318, 320, 317, 316), (324, 325, 327, 326), (324, 326, 323, 322), (330, 331, 329, 328), (334, 335, 333, 332), (328, 329, 321, 319), (332, 333, 327, 325), (320, 321, 325, 324), (320, 324, 322, 317), (331, 334, 332, 329), (329, 332, 325, 321), (342, 343, 345, 344), (342, 344, 341, 340), (348, 349, 351, 350), (348, 350, 347, 346), (354, 355, 353, 352), (358, 359, 357, 356), (352, 353, 345, 343), (356, 357, 351, 349), (344, 345, 349, 348), (344, 348, 346, 341), (355, 358, 356, 353), (353, 356, 349, 345), (312, 313, 281, 279), (314, 315, 291, 289), (313, 314, 289, 281), (336, 337, 301, 299), (338, 339, 311, 309), (337, 338, 309, 301), (284, 285, 293, 292), (290, 291, 299, 298), (290, 298, 296, 287), (285, 287, 296, 293), (326, 327, 343, 342), (326, 342, 340, 323), (335, 354, 352, 333), (333, 352, 343, 327), (312, 316, 317, 313), (314, 322, 323, 315), (313, 317, 322, 314), (336, 340, 341, 337), (338, 346, 347, 339), (337, 341, 346, 338), (315, 323, 340, 336), (315, 336, 299, 291), (203, 204, 273, 272), (210, 211, 279, 278), (210, 278, 276, 207), (204, 207, 276, 273), (257, 258, 319, 318), (257, 318, 316, 255), (271, 330, 328, 269), (269, 328, 319, 258), (249, 255, 316, 312), (249, 312, 279, 211), (362, 363, 365, 364), (360, 361, 365, 363), (366, 367, 369, 368), (372, 373, 375, 374), (370, 371, 375, 373), (376, 377, 379, 378), (364, 365, 373, 372), (361, 370, 373, 365), (368, 369, 377, 376), (360, 366, 368, 361), (370, 376, 378, 371), (361, 368, 376, 370), (381, 382, 384, 383), (388, 389, 391, 390), (386, 389, 388, 385), (386, 387, 391, 389), (390, 391, 393, 392), (382, 388, 390, 384), (385, 388, 382, 380), (396, 397, 399, 398), (394, 395, 399, 397), (402, 403, 405, 404), (400, 401, 405, 403), (406, 407, 409, 408), (410, 411, 413, 412), (396, 398, 407, 406), (402, 404, 411, 410), (398, 399, 403, 402), (395, 400, 403, 399), (407, 410, 412, 409), (398, 402, 410, 407), (418, 419, 422, 421), (426, 427, 429, 428), (424, 427, 426, 423), (424, 425, 429, 427), (421, 424, 423, 420), (421, 422, 425, 424), (425, 430, 431, 429), (438, 440, 439, 437), (442, 443, 445, 444), (445, 448, 447, 444), (442, 444, 447, 446), (450, 451, 453, 452), (453, 456, 455, 452), (450, 452, 455, 454), (440, 451, 450, 439), (440, 441, 453, 451), (433, 434, 438, 437), (433, 437, 439, 435), (440, 446, 447, 441), (442, 446, 440, 438), (434, 436, 442, 438), (447, 457, 453, 441), (435, 439, 450, 449), (362, 364, 415, 414), (372, 374, 417, 416), (364, 372, 416, 415), (384, 434, 433, 383), (381, 383, 433, 432), (393, 443, 442, 392), (390, 436, 434, 384), (390, 392, 442, 436), (404, 405, 421, 420), (401, 418, 421, 405), (411, 423, 426, 413), (404, 420, 423, 411), (374, 375, 382, 381), (371, 380, 382, 375), (378, 379, 386, 385), (371, 378, 385, 380), (394, 414, 415, 395), (400, 416, 417, 401), (395, 415, 416, 400), (418, 432, 433, 419), (433, 435, 422, 419), (450, 454, 431, 430), (425, 449, 450, 430), (435, 449, 425, 422), (401, 417, 432, 418), (374, 381, 432, 417), (464, 465, 467, 466), (464, 466, 469, 468), (470, 471, 473, 472), (470, 472, 475, 474), (459, 465, 464, 458), (459, 460, 467, 465), (466, 467, 471, 470), (466, 470, 474, 469), (462, 468, 469, 463), (464, 468, 462, 461), (472, 473, 477, 476), (472, 476, 478, 475), (453, 461, 462, 456), (447, 448, 459, 458), (453, 457, 464, 461), (447, 458, 464, 457), (479, 480, 482, 481), (485, 486, 488, 487), (485, 487, 484, 483), (489, 490, 492, 491), (495, 496, 498, 497), (495, 497, 494, 493), (481, 482, 490, 489), (487, 488, 496, 495), (487, 495, 493, 484), (480, 483, 484, 482), (490, 493, 494, 492), (482, 484, 493, 490), (502, 503, 505, 504), (500, 503, 502, 499), (502, 504, 501, 499), (507, 508, 510, 509), (504, 505, 512, 511), (503, 507, 509, 505), (506, 507, 503, 500), (519, 520, 522, 521), (519, 521, 518, 517), (525, 526, 528, 527), (525, 527, 524, 523), (531, 532, 530, 529), (535, 536, 534, 533), (529, 530, 522, 520), (533, 534, 528, 526), (521, 522, 526, 525), (521, 525, 523, 518), (532, 535, 533, 530), (530, 533, 526, 522), (542, 543, 545, 544), (545, 548, 547, 544), (546, 548, 545, 543), (550, 552, 551, 549), (556, 557, 559, 558), (559, 562, 561, 558), (560, 562, 559, 557), (552, 557, 556, 551), (556, 558, 553, 551), (539, 540, 550, 549), (541, 552, 550, 540), (546, 551, 553, 548), (549, 551, 546, 543), (537, 539, 549, 543), (553, 558, 555, 548), (554, 557, 552, 541), (565, 567, 564, 563), (571, 572, 574, 573), (569, 572, 571, 568), (571, 573, 570, 568), (566, 569, 568, 565), (568, 570, 567, 565), (573, 576, 575, 570), (513, 514, 488, 486), (515, 516, 498, 496), (514, 515, 496, 488), (510, 540, 539, 509), (538, 540, 510, 508), (512, 543, 542, 511), (509, 539, 537, 505), (537, 543, 512, 505), (491, 492, 500, 499), (497, 498, 508, 507), (497, 507, 506, 494), (492, 494, 506, 500), (527, 528, 566, 565), (527, 565, 563, 524), (536, 572, 569, 534), (534, 569, 566, 528), (513, 517, 518, 514), (515, 523, 524, 516), (514, 518, 523, 515), (538, 563, 564, 540), (564, 567, 541, 540), (575, 576, 560, 557), (554, 570, 575, 557), (567, 570, 554, 541), (516, 524, 563, 538), (516, 538, 508, 498), (580, 581, 583, 582), (584, 585, 583, 581), (589, 590, 592, 591), (593, 594, 592, 590), (578, 581, 580, 577), (580, 582, 579, 577), (582, 583, 590, 589), (585, 593, 590, 583), (584, 587, 588, 585), (586, 587, 584, 581), (591, 592, 596, 595), (594, 597, 596, 592), (547, 548, 578, 577), (561, 587, 586, 558), (555, 558, 586, 581), (555, 581, 578, 548), (600, 602, 604, 603), (603, 604, 606, 605), (598, 600, 603, 599), (608, 610, 611, 609), (612, 614, 615, 613), (617, 619, 620, 618), (621, 623, 624, 622), (629, 630, 628, 627), (625, 626, 629, 627), (610, 617, 618, 611), (614, 621, 622, 615), (627, 628, 620, 619), (617, 625, 627, 619), (609, 611, 614, 612), (618, 620, 623, 621), (628, 631, 623, 620), (611, 618, 621, 614), (610, 616, 625, 617), (637, 638, 636, 635), (632, 635, 636, 633), (632, 634, 637, 635), (643, 644, 642, 641), (639, 640, 643, 641), (645, 646, 648, 647), (649, 651, 653, 652), (636, 638, 646, 645), (643, 650, 651, 644), (642, 644, 651, 649), (641, 642, 638, 637), (634, 639, 641, 637), (646, 649, 652, 648), (638, 642, 649, 646), (665, 666, 664, 663), (663, 664, 659, 658), (662, 665, 663, 660), (670, 671, 669, 668), (677, 678, 676, 675), (672, 675, 676, 673), (672, 674, 677, 675), (681, 682, 680, 679), (688, 689, 687, 686), (684, 685, 688, 686), (679, 680, 671, 670), (686, 687, 678, 677), (674, 684, 686, 677), (671, 674, 672, 669), (682, 685, 684, 680), (682, 683, 688, 685), (680, 684, 674, 671), (623, 658, 659, 624), (629, 661, 662, 630), (628, 630, 662, 660), (628, 660, 663, 631), (623, 631, 663, 658), (654, 655, 670, 668), (656, 657, 681, 679), (655, 656, 679, 670), (632, 633, 602, 601), (602, 633, 636, 604), (606, 645, 647, 607), (604, 636, 645, 606), (668, 669, 662, 661), (672, 673, 666, 665), (666, 673, 676, 667), (669, 672, 665, 662), (598, 599, 610, 608), (606, 626, 625, 605), (606, 607, 629, 626), (603, 616, 610, 599), (603, 605, 625, 616), (648, 655, 654, 647), (653, 657, 656, 652), (652, 656, 655, 648), (647, 654, 629, 607), (629, 654, 668, 661), (690, 691, 693, 692), (694, 695, 697, 696), (700, 701, 699, 698), (699, 701, 703, 702), (706, 707, 705, 704), (705, 707, 709, 708), (692, 693, 700, 698), (696, 697, 706, 704), (691, 694, 696, 693), (704, 705, 701, 700), (701, 705, 708, 703), (693, 696, 704, 700), (714, 715, 717, 716), (718, 719, 721, 720), (724, 725, 723, 722), (723, 725, 727, 726), (730, 731, 729, 728), (729, 731, 733, 732), (716, 717, 724, 722), (720, 721, 730, 728), (715, 718, 720, 717), (728, 729, 725, 724), (725, 729, 732, 727), (717, 720, 728, 724), (740, 741, 739, 738), (739, 741, 743, 742), (746, 747, 745, 744), (750, 751, 749, 748), (749, 751, 753, 752), (756, 757, 755, 754), (748, 749, 741, 740), (741, 749, 752, 743), (754, 755, 747, 746), (743, 746, 744, 742), (753, 756, 754, 752), (752, 754, 746, 743), (760, 761, 759, 758), (759, 761, 763, 762), (766, 767, 765, 764), (770, 771, 769, 768), (769, 771, 773, 772), (776, 777, 775, 774), (768, 769, 761, 760), (761, 769, 772, 763), (774, 775, 767, 766), (763, 766, 764, 762), (773, 776, 774, 772), (772, 774, 766, 763), (710, 711, 740, 738), (712, 713, 750, 748), (711, 712, 748, 740), (734, 735, 760, 758), (736, 737, 770, 768), (735, 736, 768, 760), (695, 714, 716, 697), (722, 723, 707, 706), (707, 723, 726, 709), (697, 716, 722, 706), (758, 759, 751, 750), (751, 759, 762, 753), (764, 765, 757, 756), (762, 764, 756, 753), (703, 711, 710, 702), (709, 713, 712, 708), (708, 712, 711, 703), (727, 735, 734, 726), (733, 737, 736, 732), (732, 736, 735, 727), (726, 734, 713, 709), (713, 734, 758, 750), (640, 690, 692, 643), (698, 699, 651, 650), (651, 699, 702, 653), (643, 692, 698, 650), (738, 739, 682, 681), (682, 739, 742, 683), (744, 745, 689, 688), (742, 744, 688, 683), (702, 710, 657, 653), (657, 710, 738, 681), (778, 780, 781, 779), (782, 784, 785, 783), (787, 789, 790, 788), (791, 793, 794, 792), (800, 801, 799, 798), (799, 801, 797, 796), (780, 787, 788, 781), (784, 791, 792, 785), (798, 799, 794, 793), (794, 799, 796, 792), (779, 781, 784, 782), (788, 790, 793, 791), (795, 798, 793, 790), (781, 788, 791, 784), (792, 796, 786, 785), (807, 808, 805, 804), (809, 810, 808, 807), (803, 807, 804, 802), (821, 822, 820, 819), (816, 819, 820, 817), (820, 822, 818, 817), (827, 828, 826, 825), (826, 828, 824, 823), (831, 832, 830, 829), (836, 837, 834, 833), (829, 830, 821, 819), (827, 834, 835, 828), (833, 834, 827, 825), (825, 826, 822, 821), (822, 826, 823, 818), (832, 836, 833, 830), (830, 833, 825, 821), (842, 843, 841, 840), (840, 841, 839, 838), (843, 846, 845, 841), (853, 854, 852, 851), (848, 851, 852, 849), (852, 854, 850, 849), (857, 858, 856, 855), (863, 864, 862, 861), (862, 864, 860, 859), (867, 868, 866, 865), (861, 862, 854, 853), (854, 862, 859, 850), (865, 866, 858, 857), (850, 857, 855, 849), (860, 867, 865, 859), (860, 864, 869, 867), (859, 865, 857, 850), (789, 838, 839, 790), (800, 846, 847, 801), (845, 846, 800, 798), (795, 841, 845, 798), (839, 841, 795, 790), (856, 858, 813, 812), (866, 868, 815, 814), (858, 866, 814, 813), (848, 849, 843, 842), (844, 851, 848, 842), (855, 856, 847, 846), (849, 855, 846, 843), (816, 817, 806, 805), (808, 819, 816, 805), (811, 831, 829, 810), (810, 829, 819, 808), (783, 785, 803, 802), (797, 810, 809, 796), (797, 801, 811, 810), (786, 807, 803, 785), (786, 796, 809, 807), (813, 832, 831, 812), (815, 837, 836, 814), (814, 836, 832, 813), (812, 831, 811, 801), (847, 856, 812, 801), (876, 877, 875, 874), (880, 881, 879, 878), (884, 885, 883, 882), (886, 887, 884, 882), (890, 891, 889, 888), (892, 893, 890, 888), (883, 885, 877, 876), (889, 891, 881, 880), (877, 880, 878, 875), (888, 889, 885, 884), (887, 892, 888, 884), (885, 889, 880, 877), (900, 901, 899, 898), (904, 905, 903, 902), (908, 909, 907, 906), (910, 911, 908, 906), (914, 915, 913, 912), (916, 917, 914, 912), (907, 909, 901, 900), (913, 915, 905, 904), (901, 904, 902, 899), (912, 913, 909, 908), (911, 916, 912, 908), (909, 913, 904, 901), (920, 921, 919, 918), (924, 925, 923, 922), (926, 927, 924, 922), (930, 931, 929, 928), (934, 935, 933, 932), (936, 937, 934, 932), (928, 929, 921, 920), (932, 933, 925, 924), (927, 936, 932, 924), (921, 927, 926, 919), (931, 937, 936, 929), (929, 936, 927, 921), (940, 941, 939, 938), (944, 945, 943, 942), (946, 947, 944, 942), (950, 951, 949, 948), (954, 955, 953, 952), (956, 957, 954, 952), (948, 949, 941, 940), (952, 953, 945, 944), (947, 956, 952, 944), (941, 947, 946, 939), (951, 957, 956, 949), (949, 956, 947, 941), (923, 925, 871, 870), (933, 935, 873, 872), (925, 933, 872, 871), (943, 945, 895, 894), (953, 955, 897, 896), (945, 953, 896, 895), (938, 939, 931, 930), (942, 943, 935, 934), (937, 946, 942, 934), (939, 946, 937, 931), (881, 900, 898, 879), (906, 907, 891, 890), (893, 910, 906, 890), (891, 907, 900, 881), (871, 887, 886, 870), (873, 893, 892, 872), (872, 892, 887, 871), (895, 911, 910, 894), (897, 917, 916, 896), (896, 916, 911, 895), (894, 910, 893, 873), (935, 943, 894, 873), (918, 919, 864, 863), (922, 923, 868, 867), (869, 926, 922, 867), (919, 926, 869, 864), (828, 876, 874, 824), (882, 883, 835, 834), (837, 886, 882, 834), (835, 883, 876, 828), (870, 886, 837, 815), (868, 923, 870, 815), (958, 959, 961, 960), (962, 963, 965, 964), (968, 969, 967, 966), (967, 969, 971, 970), (974, 975, 973, 972), (973, 975, 977, 976), (960, 961, 968, 966), (964, 965, 974, 972), (959, 962, 964, 961), (972, 973, 969, 968), (969, 973, 976, 971), (961, 964, 972, 968), (984, 985, 983, 982), (983, 987, 986, 982), (983, 985, 988, 987), (992, 993, 995, 994), (987, 992, 991, 986), (987, 988, 993, 992), (985, 989, 990, 988), (1002, 1003, 1001, 1000), (999, 1003, 1002, 998), (997, 998, 1002, 1000), (1011, 1014, 1013, 1010), (1020, 1021, 1019, 1018), (1017, 1021, 1020, 1016), (1015, 1016, 1020, 1018), (1001, 1011, 1010, 1000), (1001, 1003, 1012, 1011), (1013, 1014, 1008, 1007), (1005, 1010, 1013, 1007), (1012, 1016, 1015, 1011), (1015, 1018, 1014, 1011), (1014, 1018, 1009, 1008), (1004, 1016, 1012, 1003), (996, 1000, 1010, 1005), (1024, 1025, 1023, 1022), (1023, 1025, 1027, 1026), (1030, 1031, 1029, 1028), (1034, 1035, 1033, 1032), (1033, 1035, 1037, 1036), (1040, 1041, 1039, 1038), (1032, 1033, 1025, 1024), (1025, 1033, 1036, 1027), (1038, 1039, 1031, 1030), (1027, 1030, 1028, 1026), (1037, 1040, 1038, 1036), (1036, 1038, 1030, 1027), (1044, 1045, 1043, 1042), (1049, 1050, 1048, 1047), (1048, 1052, 1051, 1047), (1048, 1050, 1053, 1052), (1054, 1055, 1050, 1049), (1045, 1049, 1047, 1043), (1047, 1051, 1046, 1043), (978, 979, 1024, 1022), (980, 981, 1034, 1032), (979, 980, 1032, 1024), (1008, 1045, 1044, 1007), (1006, 1007, 1044, 1042), (1019, 1055, 1054, 1018), (1009, 1049, 1045, 1008), (1009, 1018, 1054, 1049), (963, 982, 986, 965), (991, 992, 975, 974), (975, 992, 994, 977), (965, 986, 991, 974), (1042, 1043, 1035, 1034), (1035, 1043, 1046, 1037), (1051, 1052, 1041, 1040), (1046, 1051, 1040, 1037), (971, 979, 978, 970), (977, 981, 980, 976), (976, 980, 979, 971), (997, 1000, 990, 989), (995, 1007, 1006, 994), (1005, 1007, 995, 993), (990, 1000, 996, 988), (996, 1005, 993, 988), (994, 1006, 981, 977), (981, 1006, 1042, 1034), (1063, 1064, 1062, 1061), (1059, 1060, 1063, 1061), (1069, 1070, 1068, 1067), (1065, 1066, 1069, 1067), (1062, 1072, 1071, 1061), (1062, 1064, 1073, 1072), (1067, 1068, 1064, 1063), (1060, 1065, 1067, 1063), (1057, 1060, 1059, 1056), (1059, 1061, 1058, 1056), (1075, 1076, 1070, 1069), (1066, 1074, 1075, 1069), (999, 1056, 1058, 1003), (1071, 1072, 1017, 1016), (1058, 1061, 1004, 1003), (1004, 1061, 1071, 1016), (1083, 1084, 1082, 1081), (1087, 1088, 1086, 1085), (1091, 1092, 1090, 1089), (1093, 1094, 1091, 1089), (1097, 1098, 1096, 1095), (1099, 1100, 1097, 1095), (1090, 1092, 1084, 1083), (1096, 1098, 1088, 1087), (1084, 1087, 1085, 1082), (1095, 1096, 1092, 1091), (1094, 1099, 1095, 1091), (1092, 1096, 1087, 1084), (1108, 1109, 1107, 1106), (1105, 1109, 1108, 1104), (1107, 1109, 1105, 1103), (1120, 1121, 1119, 1118), (1117, 1121, 1120, 1116), (1119, 1121, 1117, 1115), (1123, 1126, 1125, 1122), (1107, 1123, 1122, 1106), (1122, 1124, 1108, 1106), (1125, 1126, 1114, 1113), (1114, 1126, 1123, 1111), (1117, 1124, 1122, 1115), (1122, 1125, 1119, 1115), (1119, 1125, 1113, 1110), (1108, 1124, 1117, 1102), (1111, 1123, 1107, 1101), (1129, 1130, 1128, 1127), (1128, 1132, 1131, 1127), (1131, 1133, 1129, 1127), (1139, 1140, 1138, 1136), (1132, 1137, 1136, 1131), (1136, 1138, 1133, 1131), (1133, 1135, 1134, 1129), (1143, 1144, 1142, 1141), (1147, 1148, 1146, 1145), (1149, 1150, 1147, 1145), (1153, 1154, 1152, 1151), (1157, 1158, 1156, 1155), (1159, 1160, 1157, 1155), (1151, 1152, 1144, 1143), (1155, 1156, 1148, 1147), (1150, 1159, 1155, 1147), (1144, 1150, 1149, 1142), (1154, 1160, 1159, 1152), (1152, 1159, 1150, 1144), (1163, 1164, 1162, 1161), (1162, 1166, 1165, 1161), (1165, 1167, 1163, 1161), (1170, 1171, 1169, 1168), (1173, 1174, 1164, 1163), (1164, 1170, 1168, 1162), (1168, 1172, 1166, 1162), (1146, 1148, 1078, 1077), (1156, 1158, 1080, 1079), (1148, 1156, 1079, 1078), (1114, 1171, 1170, 1113), (1169, 1171, 1114, 1112), (1119, 1174, 1173, 1118), (1113, 1170, 1164, 1110), (1164, 1174, 1119, 1110), (1165, 1166, 1154, 1153), (1168, 1169, 1158, 1157), (1160, 1172, 1168, 1157), (1166, 1172, 1160, 1154), (1088, 1132, 1128, 1086), (1136, 1137, 1098, 1097), (1100, 1139, 1136, 1097), (1098, 1137, 1132, 1088), (1078, 1094, 1093, 1077), (1080, 1100, 1099, 1079), (1079, 1099, 1094, 1078), (1134, 1135, 1107, 1103), (1114, 1140, 1139, 1112), (1138, 1140, 1114, 1111), (1107, 1135, 1133, 1101), (1133, 1138, 1111, 1101), (1112, 1139, 1100, 1080), (1158, 1169, 1112, 1080), (1179, 1180, 1178, 1177), (1178, 1180, 1176, 1175), (1188, 1189, 1187, 1186), (1187, 1189, 1185, 1184), (1178, 1191, 1190, 1177), (1190, 1192, 1179, 1177), (1186, 1187, 1180, 1179), (1180, 1187, 1184, 1176), (1176, 1182, 1181, 1175), (1181, 1183, 1178, 1175), (1194, 1195, 1189, 1188), (1189, 1195, 1193, 1185), (1190, 1191, 1117, 1116), (1108, 1183, 1181, 1104), (1178, 1183, 1108, 1102), (1117, 1191, 1178, 1102), (40, 601, 602, 41), (39, 41, 602, 600), (36, 39, 600, 598), (59, 608, 609, 60), (63, 612, 613, 64), (60, 609, 612, 63), (79, 81, 634, 632), (86, 87, 640, 639), (81, 86, 639, 634), (36, 598, 608, 59), (40, 79, 632, 601), (146, 147, 691, 690), (150, 151, 695, 694), (147, 150, 694, 691), (170, 171, 715, 714), (174, 175, 719, 718), (171, 174, 718, 715), (151, 170, 714, 695), (87, 146, 690, 640), (229, 778, 779, 230), (233, 782, 783, 234), (230, 779, 782, 233), (244, 805, 806, 245), (804, 805, 244, 243), (802, 804, 243, 240), (817, 818, 265, 264), (823, 824, 271, 270), (818, 823, 270, 265), (234, 783, 802, 240), (806, 817, 264, 245), (874, 875, 331, 330), (878, 879, 335, 334), (875, 878, 334, 331), (898, 899, 355, 354), (902, 903, 359, 358), (899, 902, 358, 355), (879, 898, 354, 335), (824, 874, 330, 271), (408, 409, 959, 958), (412, 413, 963, 962), (409, 412, 962, 959), (429, 985, 984, 428), (426, 428, 984, 982), (429, 431, 989, 985), (456, 999, 998, 455), (454, 455, 998, 997), (454, 997, 989, 431), (413, 426, 982, 963), (462, 463, 1057, 1056), (474, 475, 1066, 1065), (469, 1060, 1057, 463), (469, 474, 1065, 1060), (475, 478, 1074, 1066), (456, 462, 1056, 999), (1081, 1082, 532, 531), (1085, 1086, 536, 535), (1082, 1085, 535, 532), (562, 1105, 1104, 561), (1103, 1105, 562, 560), (574, 1130, 1129, 573), (1128, 1130, 574, 572), (1129, 1134, 576, 573), (576, 1134, 1103, 560), (1086, 1128, 572, 536), (1181, 1182, 588, 587), (1184, 1185, 594, 593), (588, 1182, 1176, 585), (1176, 1184, 593, 585), (1185, 1193, 597, 594), (1104, 1181, 587, 561), (166, 167, 397, 396), (163, 394, 397, 167), (173, 406, 408, 175), (166, 396, 406, 173), (126, 127, 363, 362), (123, 360, 363, 127), (130, 131, 367, 366), (123, 130, 366, 360), (163, 179, 414, 394), (126, 362, 414, 179), (719, 958, 960, 721), (966, 967, 731, 730), (731, 967, 970, 733), (721, 960, 966, 730), (1022, 1023, 771, 770), (771, 1023, 1026, 773), (1028, 1029, 777, 776), (1026, 1028, 776, 773), (970, 978, 737, 733), (737, 978, 1022, 770), (304, 305, 480, 479), (310, 311, 486, 485), (310, 485, 483, 307), (305, 307, 483, 480), (350, 351, 520, 519), (350, 519, 517, 347), (359, 531, 529, 357), (357, 529, 520, 351), (339, 347, 517, 513), (339, 513, 486, 311), (1141, 1142, 951, 950), (1145, 1146, 955, 954), (957, 1149, 1145, 954), (1142, 1149, 957, 951), (905, 1083, 1081, 903), (1089, 1090, 915, 914), (917, 1093, 1089, 914), (915, 1090, 1083, 905), (1077, 1093, 917, 897), (955, 1146, 1077, 897), (7, 183, 185, 9), (5, 9, 185, 182), (1, 180, 183, 7), (15, 190, 192, 17), (27, 201, 203, 29), (17, 192, 201, 27), (47, 49, 214, 212), (62, 64, 229, 227), (49, 62, 227, 214), (5, 182, 190, 15), (1, 47, 212, 180), (99, 272, 274, 101), (109, 282, 284, 111), (101, 274, 282, 109), (119, 292, 294, 121), (129, 302, 304, 131), (121, 294, 302, 129), (111, 284, 292, 119), (29, 203, 272, 99), (367, 479, 481, 369), (377, 489, 491, 379), (369, 481, 489, 377), (386, 499, 501, 387), (501, 504, 391, 387), (391, 504, 511, 393), (443, 542, 544, 445), (544, 547, 448, 445), (379, 491, 499, 386), (511, 542, 443, 393), (459, 577, 579, 460), (471, 589, 591, 473), (467, 582, 589, 471), (579, 582, 467, 460), (473, 591, 595, 477), (448, 547, 577, 459), (613, 615, 780, 778), (622, 624, 789, 787), (615, 622, 787, 780), (666, 842, 840, 664), (666, 667, 844, 842), (664, 840, 838, 659), (678, 853, 851, 676), (689, 863, 861, 687), (687, 861, 853, 678), (676, 851, 844, 667), (624, 659, 838, 789), (747, 920, 918, 745), (757, 930, 928, 755), (755, 928, 920, 747), (767, 940, 938, 765), (777, 950, 948, 775), (775, 948, 940, 767), (765, 938, 930, 757), (745, 918, 863, 689), (1021, 1120, 1118, 1019), (1116, 1120, 1021, 1017), (1031, 1143, 1141, 1029), (1041, 1153, 1151, 1039), (1039, 1151, 1143, 1031), (1053, 1167, 1165, 1052), (1163, 1167, 1053, 1050), (1055, 1173, 1163, 1050), (1052, 1165, 1153, 1041), (1118, 1173, 1055, 1019), (1070, 1188, 1186, 1068), (1073, 1192, 1190, 1072), (1068, 1186, 1179, 1064), (1179, 1192, 1073, 1064), (1076, 1194, 1188, 1070), (1072, 1190, 1116, 1017), (131, 304, 479, 367), (1029, 1141, 950, 777), (64, 613, 778, 229), (175, 408, 958, 719), (903, 1081, 531, 359), (596, 597, 1193, 1195, 1194, 1076, 1075, 1074, 478, 476, 477, 595)])
me_mesh_004.polygons.foreach_set('use_smooth', [True] * 1190)
me_mesh_004.materials.append(mat_polygon_generic_01a_004)
me_mesh_004.update()

# ---- objects
ob_sm_gen_prop_bottle_02 = bpy.data.objects.new('SM_Gen_Prop_Bottle_02', me_mesh_001)
ob_sm_gen_prop_bottle_02_001 = bpy.data.objects.new('SM_Gen_Prop_Bottle_02.001', me_mesh_004)

# ---- transforms, parenting, visibility, modifiers, constraints
ob_sm_gen_prop_bottle_02.location = (0.0, 8.184e-05, 0.0)
ob_sm_gen_prop_bottle_02.rotation_euler = (1.571, -0.0, 0.0)
ob_sm_gen_prop_bottle_02.scale = (0.01, 0.01, 0.01)
ob_sm_gen_prop_bottle_02.color = (0.8, 0.8, 0.8, 1.0)
ob_sm_gen_prop_bottle_02_001.location = (0.0, 3.195e-05, 0.005366)
ob_sm_gen_prop_bottle_02_001.rotation_euler = (1.571, -0.0, 0.0)
ob_sm_gen_prop_bottle_02_001.scale = (0.008973, 0.00941, 0.008973)
ob_sm_gen_prop_bottle_02_001.color = (0.8, 0.8, 0.8, 1.0)

# ---- collection membership
scene.collection.objects.link(ob_sm_gen_prop_bottle_02)
scene.collection.objects.link(ob_sm_gen_prop_bottle_02_001)

# ---- scene / render settings (as saved in the file)
scene.frame_start = 1; scene.frame_end = 250; scene.frame_set(1)
scene.render.engine = 'BLENDER_EEVEE_NEXT'
bpy.context.view_layer.update()

# ---- added for rendering (the .blend has no active camera and no usable light): camera, sun
cam_auto = bpy.data.cameras.new('AutoCamera')
cam_auto.lens = 50.0
cam_auto.sensor_width = 36.0
cam_auto.clip_end = 1000.0
ob_auto_camera = bpy.data.objects.new('AutoCamera', cam_auto)
scene.collection.objects.link(ob_auto_camera)
ob_auto_camera.location = (0.379056, -0.454785, 0.473883)
ob_auto_camera.rotation_euler = (1.09748, -7.21219e-08, 0.694738)
scene.camera = ob_auto_camera
light_auto_sun = bpy.data.lights.new('AutoSun', 'SUN')
light_auto_sun.energy = 3.0
light_auto_sun.angle = 0.0523599
ob_auto_sun = bpy.data.objects.new('AutoSun', light_auto_sun)
scene.collection.objects.link(ob_auto_sun)
ob_auto_sun.rotation_euler = (0.872665, 0.174533, 0.523599)
bpy.context.view_layer.update()
